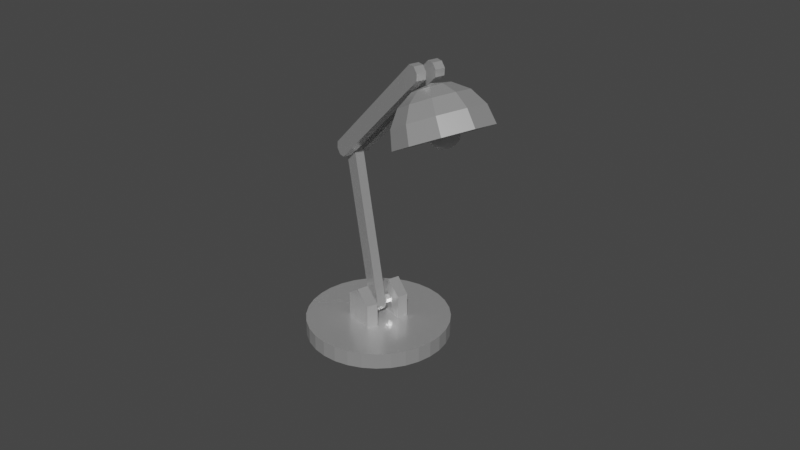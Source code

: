 # Source: desk_lamp_0.blend  (saved by Blender 3.6.13; exported with 4.5.12 LTS)
import bpy
from mathutils import Matrix  # noqa: F401  (used for matrix-valued properties, if any)

bpy.ops.wm.read_factory_settings(use_empty=True)
scene = bpy.context.scene
scene.name = 'Scene'

# ---- collections
col_lamp = bpy.data.collections.new('Lamp'); scene.collection.children.link(col_lamp)

# ---- materials (node trees are filled in below, after node groups)
mat_material_003 = bpy.data.materials.new('Material.003')
mat_material_003.use_transparent_shadow = False
mat_material_004 = bpy.data.materials.new('Material.004')
mat_material_004.use_transparent_shadow = False

# ---- material node trees
mat_material_003.use_nodes = True; mat_material_003.node_tree.nodes.clear()
_N = mat_material_003.node_tree.nodes; _L = mat_material_003.node_tree.links
n0 = _N.new('ShaderNodeBsdfPrincipled'); n0.name = 'Principled BSDF'; n0.location = (10, 300)
n0.distribution = 'GGX'
n0.subsurface_method = 'RANDOM_WALK_SKIN'
n0.inputs[3].default_value = 1.45
n0.inputs[27].default_value = (0.0, 0.0, 0.0, 1.0)
n1 = _N.new('ShaderNodeOutputMaterial'); n1.name = 'Material Output'; n1.location = (300, 300)
_L.new(n0.outputs[0], n1.inputs[0])
n1.is_active_output = True
mat_material_004.use_nodes = True; mat_material_004.node_tree.nodes.clear()
_N = mat_material_004.node_tree.nodes; _L = mat_material_004.node_tree.links
n0 = _N.new('ShaderNodeBsdfPrincipled'); n0.name = 'Principled BSDF'; n0.location = (10, 300)
n0.distribution = 'GGX'
n0.subsurface_method = 'RANDOM_WALK_SKIN'
n0.inputs[1].default_value = 0.7262
n0.inputs[2].default_value = 0.244
n0.inputs[3].default_value = 1.45
n0.inputs[27].default_value = (0.0, 0.0, 0.0, 1.0)
n0.inputs[28].default_value = 1.0
n1 = _N.new('ShaderNodeOutputMaterial'); n1.name = 'Material Output'; n1.location = (300, 300)
_L.new(n0.outputs[0], n1.inputs[0])
n1.is_active_output = True

# ---- world
world_world = bpy.data.worlds.new('World'); scene.world = world_world
world_world.use_nodes = True; world_world.node_tree.nodes.clear()
_N = world_world.node_tree.nodes; _L = world_world.node_tree.links
n0 = _N.new('ShaderNodeOutputWorld'); n0.name = 'World Output'; n0.location = (300, 300)
n1 = _N.new('ShaderNodeBackground'); n1.name = 'Background'; n1.location = (10, 300)
n1.inputs[0].default_value = (0.05088, 0.05088, 0.05088, 1.0)
_L.new(n1.outputs[0], n0.inputs[0])
n0.is_active_output = True
world_world.color = (0.05088, 0.05088, 0.05088)
world_world.use_sun_shadow = False
world_world.sun_shadow_jitter_overblur = 0.0

# ---- meshes
me_surfsphere = bpy.data.meshes.new('SurfSphere')
me_surfsphere.from_pydata([(-0.001251, 0.2347, -0.2154), (-0.001251, 0.2347, -0.2154), (-0.001251, 0.2347, -0.2154), (-0.001251, 0.2347, -0.2154), (-0.001251, 0.2347, -0.2154), (-0.001251, 0.2347, -0.2154), (-0.001251, 0.2347, -0.2154), (-0.001251, 0.2347, -0.2154), (-0.00459, 0.2347, -0.2145), (-0.003612, 0.2324, -0.2145), (-0.001251, 0.2314, -0.2145), (0.001109, 0.2324, -0.2145), (0.002087, 0.2347, -0.2145), (0.001109, 0.2371, -0.2145), (-0.001251, 0.2381, -0.2145), (-0.003612, 0.2371, -0.2145), (-0.008173, 0.2347, -0.2119), (-0.006146, 0.2298, -0.2119), (-0.001251, 0.2278, -0.2119), (0.003643, 0.2298, -0.2119), (0.005671, 0.2347, -0.2119), (0.003643, 0.2396, -0.2119), (-0.001251, 0.2416, -0.2119), (-0.006146, 0.2396, -0.2119), (-0.01132, 0.2347, -0.2078), (-0.008373, 0.2276, -0.2078), (-0.001251, 0.2246, -0.2078), (0.005871, 0.2276, -0.2078), (0.008821, 0.2347, -0.2078), (0.005871, 0.2418, -0.2078), (-0.001251, 0.2448, -0.2078), (-0.008373, 0.2418, -0.2078), (-0.01348, 0.2347, -0.2029), (-0.009898, 0.2261, -0.2029), (-0.001251, 0.2225, -0.2029), (0.007395, 0.2261, -0.2029), (0.01098, 0.2347, -0.2029), (0.007395, 0.2434, -0.2029), (-0.001251, 0.2469, -0.2029), (-0.009898, 0.2434, -0.2029), (-0.01582, 0.2347, -0.1966), (-0.01155, 0.2244, -0.1966), (-0.001251, 0.2201, -0.1966), (0.009051, 0.2244, -0.1966), (0.01332, 0.2347, -0.1966), (0.009051, 0.245, -0.1966), (-0.001251, 0.2493, -0.1966), (-0.01155, 0.245, -0.1966), (-0.01703, 0.2347, -0.1886), (-0.01241, 0.2236, -0.1886), (-0.001251, 0.2189, -0.1886), (0.009905, 0.2236, -0.1886), (0.01453, 0.2347, -0.1886), (0.009905, 0.2459, -0.1886), (-0.001251, 0.2505, -0.1886), (-0.01241, 0.2459, -0.1886), (-0.01462, 0.2347, -0.1817), (-0.0107, 0.2253, -0.1817), (-0.001251, 0.2213, -0.1817), (0.008202, 0.2253, -0.1817), (0.01212, 0.2347, -0.1817), (0.008202, 0.2442, -0.1817), (-0.001251, 0.2481, -0.1817), (-0.0107, 0.2442, -0.1817), (-0.008885, 0.2347, -0.1774), (-0.006649, 0.2293, -0.1774), (-0.001251, 0.2271, -0.1774), (0.004146, 0.2293, -0.1774), (0.006382, 0.2347, -0.1774), (0.004146, 0.2401, -0.1774), (-0.001251, 0.2423, -0.1774), (-0.006649, 0.2401, -0.1774), (-0.001251, 0.2347, -0.1761), (-0.001251, 0.2347, -0.1761), (-0.001251, 0.2347, -0.1761), (-0.001251, 0.2347, -0.1761), (-0.001251, 0.2347, -0.1761), (-0.001251, 0.2347, -0.1761), (-0.001251, 0.2347, -0.1761), (-0.001251, 0.2347, -0.1761), (-0.0002499, -0.07179, -0.03716), (-0.0002499, -0.0635, -0.05317), (0.01556, -0.07041, -0.03644), (0.01556, -0.06212, -0.05245), (0.03076, -0.06632, -0.03432), (0.03076, -0.05802, -0.05033), (0.04477, -0.05967, -0.03088), (0.04477, -0.05138, -0.04689), (0.05705, -0.05072, -0.02624), (0.05705, -0.04243, -0.04226), (0.06712, -0.03981, -0.0206), (0.06712, -0.03152, -0.03661), (0.07461, -0.02737, -0.01416), (0.07461, -0.01908, -0.03017), (0.07922, -0.01387, -0.007169), (0.07922, -0.005583, -0.02318), (0.08078, 0.0001653, 9.881e-05), (0.08078, 0.008456, -0.01591), (0.07922, 0.0142, 0.007367), (0.07922, 0.02249, -0.008646), (0.07461, 0.0277, 0.01436), (0.07461, 0.03599, -0.001658), (0.06712, 0.04014, 0.0208), (0.06712, 0.04843, 0.004783), (0.05705, 0.05105, 0.02644), (0.05705, 0.05934, 0.01043), (0.04477, 0.06, 0.03107), (0.04477, 0.06829, 0.01506), (0.03076, 0.06665, 0.03452), (0.03076, 0.07494, 0.0185), (0.01556, 0.07074, 0.03664), (0.01556, 0.07903, 0.02062), (-0.0002499, 0.07212, 0.03735), (-0.0002499, 0.08041, 0.02134), (-0.01606, 0.07074, 0.03664), (-0.01606, 0.07903, 0.02062), (-0.03126, 0.06665, 0.03452), (-0.03126, 0.07494, 0.0185), (-0.04527, 0.06, 0.03107), (-0.04527, 0.06829, 0.01506), (-0.05755, 0.05105, 0.02644), (-0.05755, 0.05934, 0.01043), (-0.06762, 0.04014, 0.0208), (-0.06762, 0.04843, 0.004783), (-0.07511, 0.0277, 0.01436), (-0.07511, 0.03599, -0.001658), (-0.07972, 0.0142, 0.007367), (-0.07972, 0.02249, -0.008646), (-0.08128, 0.0001653, 9.881e-05), (-0.08128, 0.008456, -0.01591), (-0.07972, -0.01387, -0.007169), (-0.07972, -0.005583, -0.02318), (-0.07511, -0.02737, -0.01416), (-0.07511, -0.01908, -0.03017), (-0.06762, -0.03981, -0.0206), (-0.06762, -0.03152, -0.03661), (-0.05755, -0.05072, -0.02624), (-0.05755, -0.04243, -0.04226), (-0.04527, -0.05967, -0.03088), (-0.04527, -0.05138, -0.04689), (-0.03126, -0.06632, -0.03432), (-0.03126, -0.05802, -0.05033), (-0.01606, -0.07041, -0.03644), (-0.01606, -0.06212, -0.05245), (0.05366, -0.03855, -0.04025), (0.06026, -0.02392, -0.03268), (0.06433, -0.008052, -0.02446), (0.0657, 0.008456, -0.01591), (0.06433, 0.02496, -0.007368), (0.06026, 0.04084, 0.0008497), (0.05366, 0.05546, 0.008423), (0.03734, -0.04378, -0.04296), (0.04223, -0.02752, -0.03454), (0.02564, -0.008051, -0.02446), (0.02622, 0.008456, -0.01591), (0.02564, 0.02496, -0.007368), (0.04223, 0.04443, 0.002713), (0.03734, 0.06069, 0.01113), (0.01905, -0.047, -0.04462), (0.02165, -0.02974, -0.03569), (0.01312, -0.009068, -0.02499), (0.01343, 0.008456, -0.01591), (0.01312, 0.02598, -0.006842), (0.02165, 0.04665, 0.00386), (0.01905, 0.06391, 0.01279), (-0.0002499, -0.04808, -0.04518), (-0.0002499, -0.03049, -0.03608), (-0.0002499, -0.0114, -0.02619), (-0.0002499, 0.008456, -0.01591), (-0.0002499, 0.02831, -0.005636), (-0.0002499, 0.0474, 0.004248), (-0.0002499, 0.06499, 0.01336), (-0.01955, -0.047, -0.04462), (-0.02215, -0.02974, -0.03569), (-0.01362, -0.009068, -0.02499), (-0.01393, 0.008456, -0.01591), (-0.01362, 0.02598, -0.006842), (-0.02215, 0.04665, 0.00386), (-0.01955, 0.06391, 0.01279), (-0.03784, -0.04378, -0.04296), (-0.04273, -0.02752, -0.03454), (-0.02614, -0.008051, -0.02446), (-0.02672, 0.008456, -0.01591), (-0.02614, 0.02496, -0.007368), (-0.04273, 0.04443, 0.002713), (-0.03784, 0.06069, 0.01113), (-0.05415, -0.03855, -0.04025), (-0.06076, -0.02392, -0.03268), (-0.06483, -0.008052, -0.02446), (-0.0662, 0.008456, -0.01591), (-0.06483, 0.02496, -0.007368), (-0.06076, 0.04084, 0.0008497), (-0.05415, 0.05546, 0.008423), (0.0753, -0.0004435, -0.0002164), (0.06832, -0.01493, -0.007719), (0.05856, -0.02871, -0.01485), (0.04638, -0.04125, -0.02134), (0.03227, -0.05206, -0.02694), (0.01675, -0.06073, -0.03143), (0.0004357, -0.06692, -0.03463), (0.06792, 0.01349, 0.007), (0.05844, -0.001071, -0.0005412), (0.04653, -0.01543, -0.007977), (0.03264, -0.02904, -0.01502), (0.01732, -0.04137, -0.02141), (0.001142, -0.05195, -0.02688), (-0.01526, -0.06037, -0.03124), (0.05755, 0.02725, 0.01412), (0.04565, 0.01342, 0.006962), (0.03187, -0.0008215, -0.0004121), (0.01675, -0.01493, -0.007716), (0.0008613, -0.02836, -0.01467), (-0.01518, -0.04059, -0.021), (-0.03075, -0.05117, -0.02648), (0.04477, 0.04014, 0.0208), (0.03076, 0.0277, 0.01436), (0.01556, 0.0142, 0.007367), (-0.0002499, 0.0001653, 9.883e-05), (-0.01606, -0.01387, -0.007169), (-0.03126, -0.02737, -0.01416), (-0.04527, -0.03981, -0.0206), (0.03025, 0.0515, 0.02667), (0.01468, 0.04092, 0.0212), (-0.001361, 0.02869, 0.01487), (-0.01725, 0.01526, 0.007914), (-0.03237, 0.001152, 0.0006097), (-0.04615, -0.01309, -0.006765), (-0.05805, -0.02692, -0.01393), (0.01476, 0.06071, 0.03144), (-0.001642, 0.05228, 0.02708), (-0.01782, 0.0417, 0.0216), (-0.03314, 0.02937, 0.01522), (-0.04703, 0.01576, 0.008175), (-0.05894, 0.001402, 0.0007389), (-0.06842, -0.01316, -0.006802), (-0.0009355, 0.06725, 0.03483), (-0.01725, 0.06106, 0.03162), (-0.03277, 0.05239, 0.02714), (-0.04688, 0.04158, 0.02154), (-0.05906, 0.02904, 0.01505), (-0.06882, 0.01526, 0.007916), (-0.0758, 0.0007741, 0.000414), (0.01312, 0.003464, -0.04919), (0.02564, 0.00448, -0.04866), (-0.02614, 0.00448, -0.04866), (-0.01362, 0.003464, -0.04919), (0.02622, 0.02713, -0.05198), (0.01343, 0.02713, -0.05198), (-0.01393, 0.02713, -0.05198), (-0.02672, 0.02713, -0.05198), (0.02564, 0.03749, -0.03157), (0.01312, 0.03851, -0.03105), (-0.01362, 0.03851, -0.03105), (-0.02614, 0.03749, -0.03157), (0.0109, 0.003363, -0.02749), (0.01116, 0.01211, -0.02297), (-0.0114, 0.003363, -0.02749), (-0.01165, 0.01211, -0.02297), (0.0109, 0.02085, -0.01844), (-0.0114, 0.02085, -0.01844), (0.0109, 0.009616, -0.03957), (0.01116, 0.02142, -0.04096), (-0.0114, 0.009616, -0.03957), (-0.01165, 0.02142, -0.04096), (0.0109, 0.0271, -0.03052), (-0.0114, 0.0271, -0.03052), (0.01094, 0.01093, -0.031), (0.01107, 0.01386, -0.02635), (-0.01144, 0.01093, -0.031), (-0.01157, 0.01386, -0.02635), (0.01094, 0.01935, -0.02665), (-0.01144, 0.01935, -0.02665), (0.01094, 0.01298, -0.03496), (0.01107, 0.01856, -0.03543), (-0.01144, 0.01298, -0.03496), (-0.01157, 0.01856, -0.03543), (0.01094, 0.02139, -0.0306), (-0.01144, 0.02139, -0.0306), (-0.006475, 0.04901, -0.2115), (0.003972, 0.04901, -0.2115), (-0.006475, 0.006785, -0.02969), (0.003972, 0.006785, -0.02969), (-0.006475, 0.01072, -0.02337), (0.003972, 0.01072, -0.02337), (-0.006475, 0.01798, -0.02168), (0.003972, 0.01798, -0.02168), (-0.006475, 0.0243, -0.02562), (0.003972, 0.0243, -0.02562), (-0.006475, 0.06652, -0.2074), (0.003972, 0.06652, -0.2074), (-0.006475, 0.06258, -0.2138), (0.003972, 0.06258, -0.2138), (-0.006475, 0.05533, -0.2154), (0.003972, 0.05533, -0.2154), (-0.01696, 0.2314, -0.2609), (-0.006515, 0.2314, -0.2609), (-0.01696, 0.05113, -0.2125), (-0.006515, 0.05113, -0.2125), (-0.01696, 0.04741, -0.206), (-0.006515, 0.04741, -0.206), (-0.01696, 0.04934, -0.1988), (-0.006515, 0.04934, -0.1988), (-0.01696, 0.05579, -0.1951), (-0.006515, 0.05579, -0.1951), (-0.01696, 0.2361, -0.2435), (-0.006515, 0.2361, -0.2435), (-0.01696, 0.2398, -0.25), (-0.006515, 0.2398, -0.25), (-0.01696, 0.2379, -0.2572), (-0.006515, 0.2379, -0.2572), (-0.001251, 0.1974, -0.2236), (0.01054, 0.2181, -0.2352), (0.02053, 0.2044, -0.2237), (0.02721, 0.1954, -0.2066), (0.02956, 0.1924, -0.1865), (0.01783, 0.2281, -0.2353), (0.034, 0.223, -0.2239), (0.0448, 0.2197, -0.2068), (0.0486, 0.2187, -0.1868), (0.01783, 0.2405, -0.2354), (0.034, 0.2459, -0.2241), (0.0448, 0.2496, -0.2072), (0.0486, 0.251, -0.1871), (0.01054, 0.2505, -0.2356), (0.02053, 0.2644, -0.2244), (0.02721, 0.2738, -0.2075), (0.02956, 0.2773, -0.1874), (-0.001251, 0.2544, -0.2356), (-0.001251, 0.2715, -0.2244), (-0.001251, 0.283, -0.2076), (-0.001251, 0.2873, -0.1876), (-0.01304, 0.2505, -0.2356), (-0.02304, 0.2644, -0.2244), (-0.02972, 0.2738, -0.2075), (-0.03206, 0.2773, -0.1874), (-0.02033, 0.2405, -0.2354), (-0.0365, 0.2459, -0.2241), (-0.04731, 0.2496, -0.2072), (-0.0511, 0.251, -0.1871), (-0.02033, 0.2281, -0.2353), (-0.0365, 0.223, -0.2239), (-0.04731, 0.2197, -0.2068), (-0.0511, 0.2187, -0.1868), (-0.001251, 0.2343, -0.2394), (-0.01304, 0.2181, -0.2352), (-0.02304, 0.2044, -0.2237), (-0.02972, 0.1954, -0.2066), (-0.03206, 0.1924, -0.1865), (-0.001251, 0.2142, -0.2351), (-0.001251, 0.1862, -0.2065), (-0.001251, 0.1824, -0.1864), (0.009253, 0.2199, -0.2329), (0.01816, 0.2077, -0.2226), (0.02411, 0.1997, -0.2074), (0.0262, 0.197, -0.1895), (-0.001251, 0.2014, -0.2225), (0.01574, 0.2288, -0.233), (0.03015, 0.2242, -0.2228), (0.03978, 0.2213, -0.2076), (0.04316, 0.2204, -0.1897), (0.01574, 0.2398, -0.2331), (0.03015, 0.2446, -0.223), (0.03978, 0.2479, -0.2079), (0.04316, 0.2492, -0.1901), (0.009253, 0.2488, -0.2332), (0.01816, 0.2612, -0.2232), (0.02411, 0.2695, -0.2082), (0.0262, 0.2726, -0.1903), (-0.001251, 0.2522, -0.2332), (-0.001251, 0.2675, -0.2233), (-0.001251, 0.2778, -0.2083), (-0.001251, 0.2815, -0.1904), (-0.01176, 0.2488, -0.2332), (-0.02066, 0.2612, -0.2232), (-0.02661, 0.2695, -0.2082), (-0.0287, 0.2726, -0.1903), (-0.01825, 0.2398, -0.2331), (-0.03266, 0.2446, -0.223), (-0.04228, 0.2479, -0.2079), (-0.04566, 0.2492, -0.1901), (-0.01825, 0.2288, -0.233), (-0.03266, 0.2242, -0.2228), (-0.04228, 0.2213, -0.2076), (-0.04566, 0.2204, -0.1897), (-0.001251, 0.2343, -0.2366), (-0.01176, 0.2199, -0.2329), (-0.02066, 0.2077, -0.2226), (-0.02661, 0.1997, -0.2074), (-0.0287, 0.197, -0.1895), (-0.001251, 0.1915, -0.2073), (-0.001251, 0.1881, -0.1894), (-0.001251, 0.2165, -0.2328), (0.00408, 0.2314, -0.2609), (0.01453, 0.2314, -0.2609), (0.00408, 0.05113, -0.2125), (0.01453, 0.05113, -0.2125), (0.00408, 0.04741, -0.206), (0.01453, 0.04741, -0.206), (0.00408, 0.04934, -0.1988), (0.01453, 0.04934, -0.1988), (0.00408, 0.05579, -0.1951), (0.01453, 0.05579, -0.1951), (0.00408, 0.2361, -0.2435), (0.01453, 0.2361, -0.2435), (0.00408, 0.2398, -0.25), (0.01453, 0.2398, -0.25), (0.00408, 0.2379, -0.2572), (0.01453, 0.2379, -0.2572)], [], [(0, 8, 15, 7), (1, 9, 8, 0), (2, 10, 9, 1), (3, 11, 10, 2), (4, 12, 11, 3), (5, 13, 12, 4), (6, 14, 13, 5), (7, 15, 14, 6), (8, 16, 23, 15), (9, 17, 16, 8), (10, 18, 17, 9), (11, 19, 18, 10), (12, 20, 19, 11), (13, 21, 20, 12), (14, 22, 21, 13), (15, 23, 22, 14), (16, 24, 31, 23), (17, 25, 24, 16), (18, 26, 25, 17), (19, 27, 26, 18), (20, 28, 27, 19), (21, 29, 28, 20), (22, 30, 29, 21), (23, 31, 30, 22), (24, 32, 39, 31), (25, 33, 32, 24), (26, 34, 33, 25), (27, 35, 34, 26), (28, 36, 35, 27), (29, 37, 36, 28), (30, 38, 37, 29), (31, 39, 38, 30), (32, 40, 47, 39), (33, 41, 40, 32), (34, 42, 41, 33), (35, 43, 42, 34), (36, 44, 43, 35), (37, 45, 44, 36), (38, 46, 45, 37), (39, 47, 46, 38), (40, 48, 55, 47), (41, 49, 48, 40), (42, 50, 49, 41), (43, 51, 50, 42), (44, 52, 51, 43), (45, 53, 52, 44), (46, 54, 53, 45), (47, 55, 54, 46), (48, 56, 63, 55), (49, 57, 56, 48), (50, 58, 57, 49), (51, 59, 58, 50), (52, 60, 59, 51), (53, 61, 60, 52), (54, 62, 61, 53), (55, 63, 62, 54), (56, 64, 71, 63), (57, 65, 64, 56), (58, 66, 65, 57), (59, 67, 66, 58), (60, 68, 67, 59), (61, 69, 68, 60), (62, 70, 69, 61), (63, 71, 70, 62), (64, 72, 79, 71), (65, 73, 72, 64), (66, 74, 73, 65), (67, 75, 74, 66), (68, 76, 75, 67), (69, 77, 76, 68), (70, 78, 77, 69), (71, 79, 78, 70), (80, 81, 83, 82), (82, 83, 85, 84), (84, 85, 87, 86), (86, 87, 89, 88), (88, 89, 91, 90), (90, 91, 93, 92), (92, 93, 95, 94), (94, 95, 97, 96), (96, 97, 99, 98), (98, 99, 101, 100), (100, 101, 103, 102), (102, 103, 105, 104), (104, 105, 107, 106), (106, 107, 109, 108), (108, 109, 111, 110), (110, 111, 113, 112), (112, 113, 115, 114), (114, 115, 117, 116), (116, 117, 119, 118), (118, 119, 121, 120), (120, 121, 123, 122), (122, 123, 125, 124), (124, 125, 127, 126), (126, 127, 129, 128), (128, 129, 131, 130), (130, 131, 133, 132), (132, 133, 135, 134), (134, 135, 137, 136), (136, 137, 139, 138), (138, 139, 141, 140), (140, 141, 143, 142), (142, 143, 81, 80), (96, 98, 193, 94), (89, 87, 144, 91), (87, 85, 151, 144), (85, 83, 158, 151), (83, 81, 165, 158), (81, 143, 172, 165), (143, 141, 179, 172), (141, 139, 186, 179), (139, 137, 135, 186), (91, 144, 145, 93), (144, 151, 152, 145), (151, 158, 159, 152), (158, 165, 166, 159), (165, 172, 173, 166), (172, 179, 180, 173), (179, 186, 187, 180), (186, 135, 133, 187), (93, 145, 146, 95), (145, 152, 153, 146), (152, 159, 160, 153), (159, 166, 167, 160), (166, 173, 174, 167), (173, 180, 181, 174), (180, 187, 188, 181), (187, 133, 131, 188), (95, 146, 147, 97), (146, 153, 154, 147), (154, 153, 243, 246), (160, 167, 168, 161), (167, 174, 175, 168), (181, 188, 189, 182), (188, 131, 129, 189), (97, 147, 148, 99), (147, 154, 155, 148), (162, 251, 264, 258), (161, 168, 169, 162), (168, 175, 176, 169), (182, 183, 253, 249), (182, 189, 190, 183), (189, 129, 127, 190), (99, 148, 149, 101), (148, 155, 156, 149), (155, 162, 163, 156), (162, 169, 170, 163), (169, 176, 177, 170), (176, 183, 184, 177), (183, 190, 191, 184), (190, 127, 125, 191), (101, 149, 150, 103), (149, 156, 157, 150), (156, 163, 164, 157), (163, 170, 171, 164), (170, 177, 178, 171), (177, 184, 185, 178), (184, 191, 192, 185), (191, 125, 123, 192), (103, 150, 107, 105), (150, 157, 109, 107), (157, 164, 111, 109), (164, 171, 113, 111), (171, 178, 115, 113), (178, 185, 117, 115), (185, 192, 119, 117), (192, 123, 121, 119), (98, 100, 200, 193), (100, 102, 207, 200), (102, 104, 214, 207), (104, 106, 221, 214), (106, 108, 228, 221), (108, 110, 235, 228), (110, 112, 114, 235), (94, 193, 194, 92), (193, 200, 201, 194), (200, 207, 208, 201), (207, 214, 215, 208), (214, 221, 222, 215), (221, 228, 229, 222), (228, 235, 236, 229), (235, 114, 116, 236), (92, 194, 195, 90), (194, 201, 202, 195), (201, 208, 209, 202), (208, 215, 216, 209), (215, 222, 223, 216), (222, 229, 230, 223), (229, 236, 237, 230), (236, 116, 118, 237), (90, 195, 196, 88), (195, 202, 203, 196), (202, 209, 210, 203), (209, 216, 217, 210), (216, 223, 224, 217), (223, 230, 231, 224), (230, 237, 238, 231), (237, 118, 120, 238), (88, 196, 197, 86), (196, 203, 204, 197), (203, 210, 211, 204), (210, 217, 218, 211), (217, 224, 225, 218), (224, 231, 232, 225), (231, 238, 239, 232), (238, 120, 122, 239), (86, 197, 198, 84), (197, 204, 205, 198), (204, 211, 212, 205), (211, 218, 219, 212), (218, 225, 226, 219), (225, 232, 233, 226), (232, 239, 240, 233), (239, 122, 124, 240), (84, 198, 199, 82), (198, 205, 206, 199), (205, 212, 213, 206), (212, 219, 220, 213), (219, 226, 227, 220), (226, 233, 234, 227), (233, 240, 241, 234), (240, 124, 126, 241), (82, 199, 142, 80), (199, 206, 140, 142), (206, 213, 138, 140), (213, 220, 136, 138), (220, 227, 134, 136), (227, 234, 132, 134), (234, 241, 130, 132), (241, 126, 128, 130), (243, 242, 247, 246), (245, 244, 249, 248), (246, 247, 251, 250), (248, 249, 253, 252), (183, 176, 252, 253), (174, 181, 244, 245), (162, 155, 250, 251), (181, 182, 249, 244), (155, 154, 246, 250), (153, 160, 242, 243), (252, 176, 259, 265), (260, 254, 266, 272), (261, 260, 272, 273), (245, 248, 263, 262), (160, 161, 255, 254), (251, 247, 261, 264), (175, 174, 256, 257), (247, 242, 260, 261), (161, 162, 258, 255), (174, 245, 262, 256), (176, 175, 257, 259), (242, 160, 254, 260), (248, 252, 265, 263), (268, 274, 272, 266), (274, 275, 273, 272), (257, 256, 268, 269), (256, 262, 274, 268), (262, 263, 275, 274), (255, 258, 270, 267), (258, 264, 276, 270), (264, 261, 273, 276), (259, 257, 269, 271), (265, 259, 271, 277), (254, 255, 267, 266), (263, 265, 277, 275), (275, 277, 276, 273), (277, 271, 270, 276), (271, 269, 267, 270), (269, 268, 266, 267), (278, 279, 281, 280), (280, 281, 283, 282), (282, 283, 285, 284), (284, 285, 287, 286), (286, 287, 289, 288), (288, 289, 291, 290), (281, 279, 293, 291, 289, 287, 285, 283), (290, 291, 293, 292), (292, 293, 279, 278), (278, 280, 282, 284, 286, 288, 290, 292), (294, 295, 297, 296), (296, 297, 299, 298), (298, 299, 301, 300), (300, 301, 303, 302), (302, 303, 305, 304), (304, 305, 307, 306), (297, 295, 309, 307, 305, 303, 301, 299), (306, 307, 309, 308), (308, 309, 295, 294), (294, 296, 298, 300, 302, 304, 306, 308), (349, 313, 312, 310), (348, 311, 343), (350, 314, 313, 349), (310, 312, 311, 348), (313, 317, 316, 312), (311, 315, 343), (314, 318, 317, 313), (312, 316, 315, 311), (318, 322, 321, 317), (316, 320, 319, 315), (317, 321, 320, 316), (315, 319, 343), (320, 324, 323, 319), (321, 325, 324, 320), (319, 323, 343), (322, 326, 325, 321), (325, 329, 328, 324), (323, 327, 343), (326, 330, 329, 325), (324, 328, 327, 323), (327, 331, 343), (330, 334, 333, 329), (328, 332, 331, 327), (329, 333, 332, 328), (334, 338, 337, 333), (332, 336, 335, 331), (333, 337, 336, 332), (331, 335, 343), (337, 341, 340, 336), (335, 339, 343), (338, 342, 341, 337), (336, 340, 339, 335), (341, 346, 345, 340), (339, 344, 343), (342, 347, 346, 341), (340, 345, 344, 339), (347, 350, 349, 346), (345, 310, 348, 344), (346, 349, 310, 345), (344, 348, 343), (389, 355, 352, 353), (391, 384, 351), (390, 389, 353, 354), (355, 391, 351, 352), (353, 352, 357, 358), (351, 384, 356), (354, 353, 358, 359), (352, 351, 356, 357), (359, 358, 362, 363), (357, 356, 360, 361), (358, 357, 361, 362), (356, 384, 360), (361, 360, 364, 365), (362, 361, 365, 366), (360, 384, 364), (363, 362, 366, 367), (366, 365, 369, 370), (364, 384, 368), (367, 366, 370, 371), (365, 364, 368, 369), (368, 384, 372), (371, 370, 374, 375), (369, 368, 372, 373), (370, 369, 373, 374), (375, 374, 378, 379), (373, 372, 376, 377), (374, 373, 377, 378), (372, 384, 376), (378, 377, 381, 382), (376, 384, 380), (379, 378, 382, 383), (377, 376, 380, 381), (382, 381, 386, 387), (380, 384, 385), (383, 382, 387, 388), (381, 380, 385, 386), (388, 387, 389, 390), (386, 385, 391, 355), (387, 386, 355, 389), (385, 384, 391), (326, 322, 363, 367), (347, 342, 383, 388), (318, 314, 354, 359), (322, 318, 359, 363), (350, 347, 388, 390), (330, 326, 367, 371), (314, 350, 390, 354), (338, 334, 375, 379), (342, 338, 379, 383), (334, 330, 371, 375), (392, 393, 395, 394), (394, 395, 397, 396), (396, 397, 399, 398), (398, 399, 401, 400), (400, 401, 403, 402), (402, 403, 405, 404), (395, 393, 407, 405, 403, 401, 399, 397), (404, 405, 407, 406), (406, 407, 393, 392), (392, 394, 396, 398, 400, 402, 404, 406)])
me_surfsphere.polygons.foreach_set('use_smooth', [1, 1, 1, 1, 1, 1, 1, 1, 1, 1, 1, 1, 1, 1, 1, 1, 1, 1, 1, 1, 1, 1, 1, 1, 1, 1, 1, 1, 1, 1, 1, 1, 1, 1, 1, 1, 1, 1, 1, 1, 1, 1, 1, 1, 1, 1, 1, 1, 1, 1, 1, 1, 1, 1, 1, 1, 1, 1, 1, 1, 1, 1, 1, 1, 1, 1, 1, 1, 1, 1, 1, 1, 0, 0, 0, 0, 0, 0, 0, 0, 0, 0, 0, 0, 0, 0, 0, 0, 0, 0, 0, 0, 0, 0, 0, 0, 0, 0, 0, 0, 0, 0, 0, 0, 0, 0, 0, 0, 0, 0, 0, 0, 0, 0, 0, 0, 0, 0, 0, 0, 0, 0, 0, 0, 0, 0, 0, 0, 0, 0, 0, 0, 0, 0, 0, 0, 0, 0, 0, 0, 0, 0, 0, 0, 0, 0, 0, 0, 0, 0, 0, 0, 0, 0, 0, 0, 0, 0, 0, 0, 0, 0, 0, 0, 0, 0, 0, 0, 0, 0, 0, 0, 0, 0, 0, 0, 0, 0, 0, 0, 0, 0, 0, 0, 0, 0, 0, 0, 0, 0, 0, 0, 0, 0, 0, 0, 0, 0, 0, 0, 0, 0, 0, 0, 0, 0, 0, 0, 0, 0, 0, 0, 0, 0, 0, 0, 0, 0, 0, 0, 0, 0, 0, 0, 0, 0, 0, 0, 0, 0, 0, 0, 0, 0, 0, 0, 0, 0, 0, 0, 0, 0, 0, 0, 0, 0, 0, 0, 0, 0, 0, 0, 0, 0, 0, 0, 0, 0, 0, 0, 0, 0, 0, 0, 0, 0, 0, 0, 0, 0, 0, 0, 0, 0, 0, 0, 0, 0, 0, 0, 0, 0, 0, 0, 0, 0, 0, 0, 0, 0, 0, 0, 0, 0, 0, 0, 0, 0, 0, 0, 0, 0, 0, 0, 0, 0, 0, 0, 0, 0, 0, 0, 0, 0, 0, 0, 0, 0, 0, 0, 0, 0, 0, 0, 0, 0, 0, 0, 0, 0, 0, 0, 0, 0, 0, 0, 0, 0, 0, 0, 0, 0, 0, 0, 0, 0, 0, 0, 0, 0, 0, 0, 0, 0, 0, 0, 0, 0, 0, 0, 0, 0, 0, 0, 0, 0, 0, 0, 0, 0, 0, 0, 0, 0, 0, 0, 0, 0, 0, 0, 0, 0, 0, 0, 0, 0, 0, 0, 0, 0])
me_surfsphere.polygons.foreach_set('material_index', [0, 0, 0, 0, 0, 0, 0, 0, 0, 0, 0, 0, 0, 0, 0, 0, 0, 0, 0, 0, 0, 0, 0, 0, 0, 0, 0, 0, 0, 0, 0, 0, 0, 0, 0, 0, 0, 0, 0, 0, 0, 0, 0, 0, 0, 0, 0, 0, 0, 0, 0, 0, 0, 0, 0, 0, 0, 0, 0, 0, 0, 0, 0, 0, 0, 0, 0, 0, 0, 0, 0, 0, 1, 1, 1, 1, 1, 1, 1, 1, 1, 1, 1, 1, 1, 1, 1, 1, 1, 1, 1, 1, 1, 1, 1, 1, 1, 1, 1, 1, 1, 1, 1, 1, 1, 1, 1, 1, 1, 1, 1, 1, 1, 1, 1, 1, 1, 1, 1, 1, 1, 1, 1, 1, 1, 1, 1, 1, 1, 1, 1, 1, 1, 1, 1, 1, 1, 1, 1, 1, 1, 1, 1, 1, 1, 1, 1, 1, 1, 1, 1, 1, 1, 1, 1, 1, 1, 1, 1, 1, 1, 1, 1, 1, 1, 1, 1, 1, 1, 1, 1, 1, 1, 1, 1, 1, 1, 1, 1, 1, 1, 1, 1, 1, 1, 1, 1, 1, 1, 1, 1, 1, 1, 1, 1, 1, 1, 1, 1, 1, 1, 1, 1, 1, 1, 1, 1, 1, 1, 1, 1, 1, 1, 1, 1, 1, 1, 1, 1, 1, 1, 1, 1, 1, 1, 1, 1, 1, 1, 1, 1, 1, 1, 1, 1, 1, 1, 1, 1, 1, 1, 1, 1, 1, 1, 1, 1, 1, 1, 1, 1, 1, 1, 1, 1, 1, 1, 1, 1, 1, 1, 1, 1, 1, 1, 1, 1, 1, 1, 1, 1, 1, 1, 1, 1, 1, 1, 1, 1, 1, 1, 1, 1, 1, 1, 1, 1, 1, 1, 1, 1, 1, 1, 1, 1, 1, 1, 1, 1, 1, 1, 1, 1, 1, 1, 1, 1, 1, 1, 1, 1, 1, 1, 1, 1, 1, 1, 1, 1, 1, 1, 1, 1, 1, 1, 1, 1, 1, 1, 1, 1, 1, 1, 1, 1, 1, 1, 1, 1, 1, 1, 1, 1, 1, 1, 1, 1, 1, 1, 1, 1, 1, 1, 1, 1, 1, 1, 1, 1, 1, 1, 1, 1, 1, 1, 1, 1, 1, 1, 1, 1, 1, 1, 1, 1, 1, 1, 1, 1, 1, 1, 1, 1, 1, 1, 1, 1, 1, 1, 1])
_uv = me_surfsphere.uv_layers.new(name='UVMap')
_uv.uv.foreach_set('vector', [0.0, 1.0, 0.1111, 1.0, 0.1111, 0.875, 0.0, 0.875, 0.0, 0.125, 0.1111, 0.125, 0.1111, 0.0, 0.0, 0.0, 0.0, 0.25, 0.1111, 0.25, 0.1111, 0.125, 0.0, 0.125, 0.0, 0.375, 0.1111, 0.375, 0.1111, 0.25, 0.0, 0.25, 0.0, 0.5, 0.1111, 0.5, 0.1111, 0.375, 0.0, 0.375, 0.0, 0.625, 0.1111, 0.625, 0.1111, 0.5, 0.0, 0.5, 0.0, 0.75, 0.1111, 0.75, 0.1111, 0.625, 0.0, 0.625, 0.0, 0.875, 0.1111, 0.875, 0.1111, 0.75, 0.0, 0.75, 0.1111, 1.0, 0.2222, 1.0, 0.2222, 0.875, 0.1111, 0.875, 0.1111, 0.125, 0.2222, 0.125, 0.2222, 0.0, 0.1111, 0.0, 0.1111, 0.25, 0.2222, 0.25, 0.2222, 0.125, 0.1111, 0.125, 0.1111, 0.375, 0.2222, 0.375, 0.2222, 0.25, 0.1111, 0.25, 0.1111, 0.5, 0.2222, 0.5, 0.2222, 0.375, 0.1111, 0.375, 0.1111, 0.625, 0.2222, 0.625, 0.2222, 0.5, 0.1111, 0.5, 0.1111, 0.75, 0.2222, 0.75, 0.2222, 0.625, 0.1111, 0.625, 0.1111, 0.875, 0.2222, 0.875, 0.2222, 0.75, 0.1111, 0.75, 0.2222, 1.0, 0.3333, 1.0, 0.3333, 0.875, 0.2222, 0.875, 0.2222, 0.125, 0.3333, 0.125, 0.3333, 0.0, 0.2222, 0.0, 0.2222, 0.25, 0.3333, 0.25, 0.3333, 0.125, 0.2222, 0.125, 0.2222, 0.375, 0.3333, 0.375, 0.3333, 0.25, 0.2222, 0.25, 0.2222, 0.5, 0.3333, 0.5, 0.3333, 0.375, 0.2222, 0.375, 0.2222, 0.625, 0.3333, 0.625, 0.3333, 0.5, 0.2222, 0.5, 0.2222, 0.75, 0.3333, 0.75, 0.3333, 0.625, 0.2222, 0.625, 0.2222, 0.875, 0.3333, 0.875, 0.3333, 0.75, 0.2222, 0.75, 0.3333, 1.0, 0.4444, 1.0, 0.4444, 0.875, 0.3333, 0.875, 0.3333, 0.125, 0.4444, 0.125, 0.4444, 0.0, 0.3333, 0.0, 0.3333, 0.25, 0.4444, 0.25, 0.4444, 0.125, 0.3333, 0.125, 0.3333, 0.375, 0.4444, 0.375, 0.4444, 0.25, 0.3333, 0.25, 0.3333, 0.5, 0.4444, 0.5, 0.4444, 0.375, 0.3333, 0.375, 0.3333, 0.625, 0.4444, 0.625, 0.4444, 0.5, 0.3333, 0.5, 0.3333, 0.75, 0.4444, 0.75, 0.4444, 0.625, 0.3333, 0.625, 0.3333, 0.875, 0.4444, 0.875, 0.4444, 0.75, 0.3333, 0.75, 0.4444, 1.0, 0.5556, 1.0, 0.5556, 0.875, 0.4444, 0.875, 0.4444, 0.125, 0.5556, 0.125, 0.5556, 0.0, 0.4444, 0.0, 0.4444, 0.25, 0.5556, 0.25, 0.5556, 0.125, 0.4444, 0.125, 0.4444, 0.375, 0.5556, 0.375, 0.5556, 0.25, 0.4444, 0.25, 0.4444, 0.5, 0.5556, 0.5, 0.5556, 0.375, 0.4444, 0.375, 0.4444, 0.625, 0.5556, 0.625, 0.5556, 0.5, 0.4444, 0.5, 0.4444, 0.75, 0.5556, 0.75, 0.5556, 0.625, 0.4444, 0.625, 0.4444, 0.875, 0.5556, 0.875, 0.5556, 0.75, 0.4444, 0.75, 0.5556, 1.0, 0.6667, 1.0, 0.6667, 0.875, 0.5556, 0.875, 0.5556, 0.125, 0.6667, 0.125, 0.6667, 0.0, 0.5556, 0.0, 0.5556, 0.25, 0.6667, 0.25, 0.6667, 0.125, 0.5556, 0.125, 0.5556, 0.375, 0.6667, 0.375, 0.6667, 0.25, 0.5556, 0.25, 0.5556, 0.5, 0.6667, 0.5, 0.6667, 0.375, 0.5556, 0.375, 0.5556, 0.625, 0.6667, 0.625, 0.6667, 0.5, 0.5556, 0.5, 0.5556, 0.75, 0.6667, 0.75, 0.6667, 0.625, 0.5556, 0.625, 0.5556, 0.875, 0.6667, 0.875, 0.6667, 0.75, 0.5556, 0.75, 0.6667, 1.0, 0.7778, 1.0, 0.7778, 0.875, 0.6667, 0.875, 0.6667, 0.125, 0.7778, 0.125, 0.7778, 0.0, 0.6667, 0.0, 0.6667, 0.25, 0.7778, 0.25, 0.7778, 0.125, 0.6667, 0.125, 0.6667, 0.375, 0.7778, 0.375, 0.7778, 0.25, 0.6667, 0.25, 0.6667, 0.5, 0.7778, 0.5, 0.7778, 0.375, 0.6667, 0.375, 0.6667, 0.625, 0.7778, 0.625, 0.7778, 0.5, 0.6667, 0.5, 0.6667, 0.75, 0.7778, 0.75, 0.7778, 0.625, 0.6667, 0.625, 0.6667, 0.875, 0.7778, 0.875, 0.7778, 0.75, 0.6667, 0.75, 0.7778, 1.0, 0.8889, 1.0, 0.8889, 0.875, 0.7778, 0.875, 0.7778, 0.125, 0.8889, 0.125, 0.8889, 0.0, 0.7778, 0.0, 0.7778, 0.25, 0.8889, 0.25, 0.8889, 0.125, 0.7778, 0.125, 0.7778, 0.375, 0.8889, 0.375, 0.8889, 0.25, 0.7778, 0.25, 0.7778, 0.5, 0.8889, 0.5, 0.8889, 0.375, 0.7778, 0.375, 0.7778, 0.625, 0.8889, 0.625, 0.8889, 0.5, 0.7778, 0.5, 0.7778, 0.75, 0.8889, 0.75, 0.8889, 0.625, 0.7778, 0.625, 0.7778, 0.875, 0.8889, 0.875, 0.8889, 0.75, 0.7778, 0.75, 0.8889, 1.0, 1.0, 1.0, 1.0, 0.875, 0.8889, 0.875, 0.8889, 0.125, 1.0, 0.125, 1.0, 0.0, 0.8889, 0.0, 0.8889, 0.25, 1.0, 0.25, 1.0, 0.125, 0.8889, 0.125, 0.8889, 0.375, 1.0, 0.375, 1.0, 0.25, 0.8889, 0.25, 0.8889, 0.5, 1.0, 0.5, 1.0, 0.375, 0.8889, 0.375, 0.8889, 0.625, 1.0, 0.625, 1.0, 0.5, 0.8889, 0.5, 0.8889, 0.75, 1.0, 0.75, 1.0, 0.625, 0.8889, 0.625, 0.8889, 0.875, 1.0, 0.875, 1.0, 0.75, 0.8889, 0.75, 1.0, 0.5, 1.0, 1.0, 0.9688, 1.0, 0.9688, 0.5, 0.9688, 0.5, 0.9688, 1.0, 0.9375, 1.0, 0.9375, 0.5, 0.9375, 0.5, 0.9375, 1.0, 0.9062, 1.0, 0.9062, 0.5, 0.9062, 0.5, 0.9062, 1.0, 0.875, 1.0, 0.875, 0.5, 0.875, 0.5, 0.875, 1.0, 0.8438, 1.0, 0.8438, 0.5, 0.8438, 0.5, 0.8438, 1.0, 0.8125, 1.0, 0.8125, 0.5, 0.8125, 0.5, 0.8125, 1.0, 0.7812, 1.0, 0.7812, 0.5, 0.7812, 0.5, 0.7812, 1.0, 0.75, 1.0, 0.75, 0.5, 0.75, 0.5, 0.75, 1.0, 0.7188, 1.0, 0.7188, 0.5, 0.7188, 0.5, 0.7188, 1.0, 0.6875, 1.0, 0.6875, 0.5, 0.6875, 0.5, 0.6875, 1.0, 0.6562, 1.0, 0.6562, 0.5, 0.6562, 0.5, 0.6562, 1.0, 0.625, 1.0, 0.625, 0.5, 0.625, 0.5, 0.625, 1.0, 0.5938, 1.0, 0.5938, 0.5, 0.5938, 0.5, 0.5938, 1.0, 0.5625, 1.0, 0.5625, 0.5, 0.5625, 0.5, 0.5625, 1.0, 0.5312, 1.0, 0.5312, 0.5, 0.5312, 0.5, 0.5312, 1.0, 0.5, 1.0, 0.5, 0.5, 0.5, 0.5, 0.5, 1.0, 0.4688, 1.0, 0.4688, 0.5, 0.4688, 0.5, 0.4688, 1.0, 0.4375, 1.0, 0.4375, 0.5, 0.4375, 0.5, 0.4375, 1.0, 0.4062, 1.0, 0.4062, 0.5, 0.4062, 0.5, 0.4062, 1.0, 0.375, 1.0, 0.375, 0.5, 0.375, 0.5, 0.375, 1.0, 0.3438, 1.0, 0.3438, 0.5, 0.3438, 0.5, 0.3438, 1.0, 0.3125, 1.0, 0.3125, 0.5, 0.3125, 0.5, 0.3125, 1.0, 0.2812, 1.0, 0.2812, 0.5, 0.2812, 0.5, 0.2812, 1.0, 0.25, 1.0, 0.25, 0.5, 0.25, 0.5, 0.25, 1.0, 0.2188, 1.0, 0.2188, 0.5, 0.2188, 0.5, 0.2188, 1.0, 0.1875, 1.0, 0.1875, 0.5, 0.1875, 0.5, 0.1875, 1.0, 0.1562, 1.0, 0.1562, 0.5, 0.1562, 0.5, 0.1562, 1.0, 0.125, 1.0, 0.125, 0.5, 0.125, 0.5, 0.125, 1.0, 0.09375, 1.0, 0.09375, 0.5, 0.09375, 0.5, 0.09375, 1.0, 0.0625, 1.0, 0.0625, 0.5, 0.0625, 0.5, 0.0625, 1.0, 0.03125, 1.0, 0.03125, 0.5, 0.03125, 0.5, 0.03125, 1.0, 0.0, 1.0, 0.0, 0.5, 0.75, 0.5, 0.7188, 0.5, 0.6875, 0.5, 0.7812, 0.5, 0.875, 1.0, 0.9062, 1.0, 0.8125, 1.0, 0.8438, 1.0, 0.9062, 1.0, 0.9375, 1.0, 0.81, 1.0, 0.8125, 1.0, 0.9375, 1.0, 0.9688, 1.0, 0.8097, 1.0, 0.81, 1.0, 0.9688, 1.0, 1.0, 1.0, 0.8043, 1.0, 0.8097, 1.0, 0.0, 1.0, 0.03125, 1.0, 0.1903, 1.0, 0.1957, 1.0, 0.03125, 1.0, 0.0625, 1.0, 0.19, 1.0, 0.1903, 1.0, 0.0625, 1.0, 0.09375, 1.0, 0.1875, 1.0, 0.19, 1.0, 0.09375, 1.0, 0.125, 1.0, 0.1562, 1.0, 0.1875, 1.0, 0.8438, 1.0, 0.8125, 1.0, 0.7689, 1.0, 0.8125, 1.0, 0.8125, 1.0, 0.81, 1.0, 0.75, 1.0, 0.7689, 1.0, 0.81, 1.0, 0.8097, 1.0, 0.7344, 1.0, 0.75, 1.0, 0.8097, 1.0, 0.8043, 1.0, 0.7143, 1.0, 0.7344, 1.0, 0.1957, 1.0, 0.1903, 1.0, 0.2656, 1.0, 0.2857, 1.0, 0.1903, 1.0, 0.19, 1.0, 0.25, 1.0, 0.2656, 1.0, 0.19, 1.0, 0.1875, 1.0, 0.2311, 1.0, 0.25, 1.0, 0.1875, 1.0, 0.1562, 1.0, 0.1875, 1.0, 0.2311, 1.0, 0.8125, 1.0, 0.7689, 1.0, 0.7358, 1.0, 0.7812, 1.0, 0.7689, 1.0, 0.75, 1.0, 0.7101, 1.0, 0.7358, 1.0, 0.75, 1.0, 0.7344, 1.0, 0.6875, 1.0, 0.7101, 1.0, 0.7344, 1.0, 0.7143, 1.0, 0.6613, 1.0, 0.6875, 1.0, 0.2857, 1.0, 0.2656, 1.0, 0.3125, 1.0, 0.3387, 1.0, 0.2656, 1.0, 0.25, 1.0, 0.2899, 1.0, 0.3125, 1.0, 0.25, 1.0, 0.2311, 1.0, 0.2642, 1.0, 0.2899, 1.0, 0.2311, 1.0, 0.1875, 1.0, 0.2188, 1.0, 0.2642, 1.0, 0.7812, 1.0, 0.7358, 1.0, 0.7065, 1.0, 0.75, 1.0, 0.7358, 1.0, 0.7101, 1.0, 0.6786, 1.0, 0.7065, 1.0, 0.6786, 1.0, 0.7101, 1.0, 0.7101, 1.0, 0.6786, 1.0, 0.6875, 1.0, 0.6613, 1.0, 0.625, 1.0, 0.6532, 1.0, 0.3387, 1.0, 0.3125, 1.0, 0.3468, 1.0, 0.375, 1.0, 0.2899, 1.0, 0.2642, 1.0, 0.2935, 1.0, 0.3214, 1.0, 0.2642, 1.0, 0.2188, 1.0, 0.25, 1.0, 0.2935, 1.0, 0.75, 1.0, 0.7065, 1.0, 0.679, 1.0, 0.7188, 1.0, 0.7065, 1.0, 0.6786, 1.0, 0.651, 1.0, 0.679, 1.0, 0.625, 1.0, 0.625, 1.0, 0.625, 1.0, 0.625, 1.0, 0.6532, 1.0, 0.625, 1.0, 0.5968, 1.0, 0.625, 1.0, 0.375, 1.0, 0.3468, 1.0, 0.375, 1.0, 0.4032, 1.0, 0.3214, 1.0, 0.349, 1.0, 0.349, 1.0, 0.3214, 1.0, 0.3214, 1.0, 0.2935, 1.0, 0.321, 1.0, 0.349, 1.0, 0.2935, 1.0, 0.25, 1.0, 0.2812, 1.0, 0.321, 1.0, 0.7188, 1.0, 0.679, 1.0, 0.6521, 1.0, 0.6875, 1.0, 0.679, 1.0, 0.651, 1.0, 0.625, 1.0, 0.6521, 1.0, 0.651, 1.0, 0.625, 1.0, 0.599, 1.0, 0.625, 1.0, 0.625, 1.0, 0.5968, 1.0, 0.5714, 1.0, 0.599, 1.0, 0.4032, 1.0, 0.375, 1.0, 0.401, 1.0, 0.4286, 1.0, 0.375, 1.0, 0.349, 1.0, 0.375, 1.0, 0.401, 1.0, 0.349, 1.0, 0.321, 1.0, 0.3479, 1.0, 0.375, 1.0, 0.321, 1.0, 0.2812, 1.0, 0.3125, 1.0, 0.3479, 1.0, 0.6875, 1.0, 0.6521, 1.0, 0.625, 1.0, 0.6562, 1.0, 0.6521, 1.0, 0.625, 1.0, 0.5979, 1.0, 0.625, 1.0, 0.625, 1.0, 0.599, 1.0, 0.571, 1.0, 0.5979, 1.0, 0.599, 1.0, 0.5714, 1.0, 0.5435, 1.0, 0.571, 1.0, 0.4286, 1.0, 0.401, 1.0, 0.429, 1.0, 0.4565, 1.0, 0.401, 1.0, 0.375, 1.0, 0.4021, 1.0, 0.429, 1.0, 0.375, 1.0, 0.3479, 1.0, 0.375, 1.0, 0.4021, 1.0, 0.3479, 1.0, 0.3125, 1.0, 0.3438, 1.0, 0.375, 1.0, 0.6562, 1.0, 0.625, 1.0, 0.5938, 1.0, 0.625, 1.0, 0.625, 1.0, 0.5979, 1.0, 0.5625, 1.0, 0.5938, 1.0, 0.5979, 1.0, 0.571, 1.0, 0.5312, 1.0, 0.5625, 1.0, 0.571, 1.0, 0.5435, 1.0, 0.5, 1.0, 0.5312, 1.0, 0.4565, 1.0, 0.429, 1.0, 0.4688, 1.0, 0.5, 1.0, 0.429, 1.0, 0.4021, 1.0, 0.4375, 1.0, 0.4688, 1.0, 0.4021, 1.0, 0.375, 1.0, 0.4062, 1.0, 0.4375, 1.0, 0.375, 1.0, 0.3438, 1.0, 0.375, 1.0, 0.4062, 1.0, 0.7188, 0.5, 0.6875, 0.5, 0.6439, 0.5, 0.6875, 0.5, 0.6875, 0.5, 0.6562, 0.5, 0.6108, 0.5, 0.6439, 0.5, 0.6562, 0.5, 0.625, 0.5, 0.5815, 0.5, 0.6108, 0.5, 0.625, 0.5, 0.5938, 0.5, 0.554, 0.5, 0.5815, 0.5, 0.5938, 0.5, 0.5625, 0.5, 0.5271, 0.5, 0.554, 0.5, 0.5625, 0.5, 0.5312, 0.5, 0.5, 0.5, 0.5271, 0.5, 0.5312, 0.5, 0.5, 0.5, 0.4688, 0.5, 0.5, 0.5, 0.7812, 0.5, 0.6875, 0.5, 0.685, 0.5, 0.8125, 0.5, 0.6875, 0.5, 0.6439, 0.5, 0.625, 0.5, 0.685, 0.5, 0.6439, 0.5, 0.6108, 0.5, 0.5851, 0.5, 0.625, 0.5, 0.6108, 0.5, 0.5815, 0.5, 0.5536, 0.5, 0.5851, 0.5, 0.5815, 0.5, 0.554, 0.5, 0.526, 0.5, 0.5536, 0.5, 0.554, 0.5, 0.5271, 0.5, 0.5, 0.5, 0.526, 0.5, 0.5271, 0.5, 0.5, 0.5, 0.4729, 0.5, 0.5, 0.5, 0.5, 0.5, 0.4688, 0.5, 0.4375, 0.5, 0.4729, 0.5, 0.8125, 0.5, 0.685, 0.5, 0.6847, 0.5, 0.8438, 0.5, 0.685, 0.5, 0.625, 0.5, 0.6094, 0.5, 0.6847, 0.5, 0.625, 0.5, 0.5851, 0.5, 0.5625, 0.5, 0.6094, 0.5, 0.5851, 0.5, 0.5536, 0.5, 0.5282, 0.5, 0.5625, 0.5, 0.5536, 0.5, 0.526, 0.5, 0.5, 0.5, 0.5282, 0.5, 0.526, 0.5, 0.5, 0.5, 0.474, 0.5, 0.5, 0.5, 0.5, 0.5, 0.4729, 0.5, 0.446, 0.5, 0.474, 0.5, 0.4729, 0.5, 0.4375, 0.5, 0.4062, 0.5, 0.446, 0.5, 0.8438, 0.5, 0.6847, 0.5, 0.6793, 0.5, 0.875, 0.5, 0.6847, 0.5, 0.6094, 0.5, 0.5893, 0.5, 0.6793, 0.5, 0.6094, 0.5, 0.5625, 0.5, 0.5363, 0.5, 0.5893, 0.5, 0.5625, 0.5, 0.5282, 0.5, 0.5, 0.5, 0.5363, 0.5, 0.5282, 0.5, 0.5, 0.5, 0.4718, 0.5, 0.5, 0.5, 0.5, 0.5, 0.474, 0.5, 0.4464, 0.5, 0.4718, 0.5, 0.474, 0.5, 0.446, 0.5, 0.4185, 0.5, 0.4464, 0.5, 0.446, 0.5, 0.4062, 0.5, 0.375, 0.5, 0.4185, 0.5, 0.875, 0.5, 0.6793, 0.5, 0.6619, 0.5, 0.9062, 0.5, 0.6793, 0.5, 0.5893, 0.5, 0.5573, 0.5, 0.6619, 0.5, 0.5893, 0.5, 0.5363, 0.5, 0.5, 0.5, 0.5573, 0.5, 0.5363, 0.5, 0.5, 0.5, 0.4637, 0.5, 0.5, 0.5, 0.5, 0.5, 0.4718, 0.5, 0.4375, 0.5, 0.4637, 0.5, 0.4718, 0.5, 0.4464, 0.5, 0.4149, 0.5, 0.4375, 0.5, 0.4464, 0.5, 0.4185, 0.5, 0.3892, 0.5, 0.4149, 0.5, 0.4185, 0.5, 0.375, 0.5, 0.3438, 0.5, 0.3892, 0.5, 0.9062, 0.5, 0.6619, 0.5, 0.6176, 0.5, 0.9375, 0.5, 0.6619, 0.5, 0.5573, 0.5, 0.5, 0.5, 0.6176, 0.5, 0.5573, 0.5, 0.5, 0.5, 0.4427, 0.5, 0.5, 0.5, 0.5, 0.5, 0.4637, 0.5, 0.4107, 0.5, 0.4427, 0.5, 0.4637, 0.5, 0.4375, 0.5, 0.3906, 0.5, 0.4107, 0.5, 0.4375, 0.5, 0.4149, 0.5, 0.375, 0.5, 0.3906, 0.5, 0.4149, 0.5, 0.3892, 0.5, 0.3561, 0.5, 0.375, 0.5, 0.3892, 0.5, 0.3438, 0.5, 0.3125, 0.5, 0.3561, 0.5, 0.9375, 0.5, 0.6176, 0.5, 0.5, 0.5, 0.9688, 0.5, 0.6176, 0.5, 0.5, 0.5, 0.3824, 0.5, 0.5, 0.5, 0.5, 0.5, 0.4427, 0.5, 0.3381, 0.5, 0.3824, 0.5, 0.4427, 0.5, 0.4107, 0.5, 0.3207, 0.5, 0.3381, 0.5, 0.4107, 0.5, 0.3906, 0.5, 0.3153, 0.5, 0.3207, 0.5, 0.3906, 0.5, 0.375, 0.5, 0.315, 0.5, 0.3153, 0.5, 0.375, 0.5, 0.3561, 0.5, 0.3125, 0.5, 0.315, 0.5, 0.3561, 0.5, 0.3125, 0.5, 0.2812, 0.5, 0.3125, 0.5, 0.9688, 0.5, 0.5, 0.5, 0.03125, 0.5, 1.0, 0.5, 0.5, 0.5, 0.3824, 0.5, 0.0625, 0.5, 0.03125, 0.5, 0.3824, 0.5, 0.3381, 0.5, 0.09375, 0.5, 0.0625, 0.5, 0.3381, 0.5, 0.3207, 0.5, 0.125, 0.5, 0.09375, 0.5, 0.3207, 0.5, 0.3153, 0.5, 0.1562, 0.5, 0.125, 0.5, 0.3153, 0.5, 0.315, 0.5, 0.1875, 0.5, 0.1562, 0.5, 0.315, 0.5, 0.3125, 0.5, 0.2188, 0.5, 0.1875, 0.5, 0.3125, 0.5, 0.2812, 0.5, 0.25, 0.5, 0.2188, 0.5, 0.7101, 1.0, 0.6875, 1.0, 0.6532, 1.0, 0.6786, 1.0, 0.3125, 1.0, 0.2899, 1.0, 0.3214, 1.0, 0.3468, 1.0, 0.6786, 1.0, 0.6532, 1.0, 0.625, 1.0, 0.651, 1.0, 0.3468, 1.0, 0.3214, 1.0, 0.349, 1.0, 0.375, 1.0, 0.349, 1.0, 0.375, 1.0, 0.375, 1.0, 0.349, 1.0, 0.3125, 1.0, 0.2899, 1.0, 0.2899, 1.0, 0.3125, 1.0, 0.625, 1.0, 0.651, 1.0, 0.651, 1.0, 0.625, 1.0, 0.2899, 1.0, 0.3214, 1.0, 0.3214, 1.0, 0.2899, 1.0, 0.651, 1.0, 0.6786, 1.0, 0.6786, 1.0, 0.651, 1.0, 0.7101, 1.0, 0.6875, 1.0, 0.6875, 1.0, 0.7101, 1.0, 0.375, 1.0, 0.375, 1.0, 0.375, 1.0, 0.375, 1.0, 0.6875, 1.0, 0.6875, 1.0, 0.6875, 1.0, 0.6875, 1.0, 0.6532, 1.0, 0.6875, 1.0, 0.6875, 1.0, 0.6532, 1.0, 0.3125, 1.0, 0.3468, 1.0, 0.3468, 1.0, 0.3125, 1.0, 0.6875, 1.0, 0.6532, 1.0, 0.6532, 1.0, 0.6875, 1.0, 0.625, 1.0, 0.6532, 1.0, 0.6532, 1.0, 0.625, 1.0, 0.3468, 1.0, 0.3125, 1.0, 0.3125, 1.0, 0.3468, 1.0, 0.6532, 1.0, 0.6875, 1.0, 0.6875, 1.0, 0.6532, 1.0, 0.6532, 1.0, 0.625, 1.0, 0.625, 1.0, 0.6532, 1.0, 0.3125, 1.0, 0.3125, 1.0, 0.3125, 1.0, 0.3125, 1.0, 0.375, 1.0, 0.3468, 1.0, 0.3468, 1.0, 0.375, 1.0, 0.6875, 1.0, 0.6875, 1.0, 0.6875, 1.0, 0.6875, 1.0, 0.3468, 1.0, 0.375, 1.0, 0.375, 1.0, 0.3468, 1.0, 0.3125, 1.0, 0.3125, 1.0, 0.6875, 1.0, 0.6875, 1.0, 0.3125, 1.0, 0.3468, 1.0, 0.6532, 1.0, 0.6875, 1.0, 0.3468, 1.0, 0.3125, 1.0, 0.3125, 1.0, 0.3468, 1.0, 0.3125, 1.0, 0.3125, 1.0, 0.3125, 1.0, 0.3125, 1.0, 0.3125, 1.0, 0.3468, 1.0, 0.3468, 1.0, 0.3125, 1.0, 0.6532, 1.0, 0.625, 1.0, 0.625, 1.0, 0.6532, 1.0, 0.625, 1.0, 0.625, 1.0, 0.625, 1.0, 0.625, 1.0, 0.625, 1.0, 0.6532, 1.0, 0.6532, 1.0, 0.625, 1.0, 0.375, 1.0, 0.3468, 1.0, 0.3468, 1.0, 0.375, 1.0, 0.375, 1.0, 0.375, 1.0, 0.375, 1.0, 0.375, 1.0, 0.6875, 1.0, 0.6532, 1.0, 0.6532, 1.0, 0.6875, 1.0, 0.3468, 1.0, 0.375, 1.0, 0.375, 1.0, 0.3468, 1.0, 0.3468, 1.0, 0.375, 1.0, 0.625, 1.0, 0.6532, 1.0, 0.375, 1.0, 0.375, 1.0, 0.625, 1.0, 0.625, 1.0, 0.375, 1.0, 0.3468, 1.0, 0.6532, 1.0, 0.625, 1.0, 0.3468, 1.0, 0.3125, 1.0, 0.6875, 1.0, 0.6532, 1.0, 1.0, 0.5, 1.0, 1.0, 0.875, 1.0, 0.875, 0.5, 0.875, 0.5, 0.875, 1.0, 0.75, 1.0, 0.75, 0.5, 0.75, 0.5, 0.75, 1.0, 0.625, 1.0, 0.625, 0.5, 0.625, 0.5, 0.625, 1.0, 0.5, 1.0, 0.5, 0.5, 0.5, 0.5, 0.5, 1.0, 0.375, 1.0, 0.375, 0.5, 0.375, 0.5, 0.375, 1.0, 0.25, 1.0, 0.25, 0.5, 0.4197, 0.4197, 0.25, 0.49, 0.08029, 0.4197, 0.01, 0.25, 0.08029, 0.08029, 0.25, 0.01, 0.4197, 0.08029, 0.49, 0.25, 0.25, 0.5, 0.25, 1.0, 0.125, 1.0, 0.125, 0.5, 0.125, 0.5, 0.125, 1.0, 0.0, 1.0, 0.0, 0.5, 0.75, 0.49, 0.9197, 0.4197, 0.99, 0.25, 0.9197, 0.08029, 0.75, 0.01, 0.5803, 0.08029, 0.51, 0.25, 0.5803, 0.4197, 1.0, 0.5, 1.0, 1.0, 0.875, 1.0, 0.875, 0.5, 0.875, 0.5, 0.875, 1.0, 0.75, 1.0, 0.75, 0.5, 0.75, 0.5, 0.75, 1.0, 0.625, 1.0, 0.625, 0.5, 0.625, 0.5, 0.625, 1.0, 0.5, 1.0, 0.5, 0.5, 0.5, 0.5, 0.5, 1.0, 0.375, 1.0, 0.375, 0.5, 0.375, 0.5, 0.375, 1.0, 0.25, 1.0, 0.25, 0.5, 0.4197, 0.4197, 0.25, 0.49, 0.08029, 0.4197, 0.01, 0.25, 0.08029, 0.08029, 0.25, 0.01, 0.4197, 0.08029, 0.49, 0.25, 0.25, 0.5, 0.25, 1.0, 0.125, 1.0, 0.125, 0.5, 0.125, 0.5, 0.125, 1.0, 0.0, 1.0, 0.0, 0.5, 0.75, 0.49, 0.9197, 0.4197, 0.99, 0.25, 0.9197, 0.08029, 0.75, 0.01, 0.5803, 0.08029, 0.51, 0.25, 0.5803, 0.4197, 0.7, 0.625, 0.6, 0.625, 0.6, 0.75, 0.7, 0.75, 0.7, 0.875, 0.6, 0.875, 0.65, 1.0, 0.7, 0.5, 0.6, 0.5, 0.6, 0.625, 0.7, 0.625, 0.7, 0.75, 0.6, 0.75, 0.6, 0.875, 0.7, 0.875, 0.6, 0.625, 0.5, 0.625, 0.5, 0.75, 0.6, 0.75, 0.6, 0.875, 0.5, 0.875, 0.55, 1.0, 0.6, 0.5, 0.5, 0.5, 0.5, 0.625, 0.6, 0.625, 0.6, 0.75, 0.5, 0.75, 0.5, 0.875, 0.6, 0.875, 0.5, 0.5, 0.4, 0.5, 0.4, 0.625, 0.5, 0.625, 0.5, 0.75, 0.4, 0.75, 0.4, 0.875, 0.5, 0.875, 0.5, 0.625, 0.4, 0.625, 0.4, 0.75, 0.5, 0.75, 0.5, 0.875, 0.4, 0.875, 0.45, 1.0, 0.4, 0.75, 0.3, 0.75, 0.3, 0.875, 0.4, 0.875, 0.4, 0.625, 0.3, 0.625, 0.3, 0.75, 0.4, 0.75, 0.4, 0.875, 0.3, 0.875, 0.35, 1.0, 0.4, 0.5, 0.3, 0.5, 0.3, 0.625, 0.4, 0.625, 0.3, 0.625, 0.2, 0.625, 0.2, 0.75, 0.3, 0.75, 0.3, 0.875, 0.2, 0.875, 0.25, 1.0, 0.3, 0.5, 0.2, 0.5, 0.2, 0.625, 0.3, 0.625, 0.3, 0.75, 0.2, 0.75, 0.2, 0.875, 0.3, 0.875, 0.2, 0.875, 0.1, 0.875, 0.15, 1.0, 0.2, 0.5, 0.1, 0.5, 0.1, 0.625, 0.2, 0.625, 0.2, 0.75, 0.1, 0.75, 0.1, 0.875, 0.2, 0.875, 0.2, 0.625, 0.1, 0.625, 0.1, 0.75, 0.2, 0.75, 0.1, 0.5, 0.0, 0.5, 0.0, 0.625, 0.1, 0.625, 0.1, 0.75, 0.0, 0.75, 0.0, 0.875, 0.1, 0.875, 0.1, 0.625, 0.0, 0.625, 0.0, 0.75, 0.1, 0.75, 0.1, 0.875, 0.0, 0.875, 0.05, 1.0, 1.0, 0.625, 0.9, 0.625, 0.9, 0.75, 1.0, 0.75, 1.0, 0.875, 0.9, 0.875, 0.95, 1.0, 1.0, 0.5, 0.9, 0.5, 0.9, 0.625, 1.0, 0.625, 1.0, 0.75, 0.9, 0.75, 0.9, 0.875, 1.0, 0.875, 0.9, 0.625, 0.8, 0.625, 0.8, 0.75, 0.9, 0.75, 0.9, 0.875, 0.8, 0.875, 0.85, 1.0, 0.9, 0.5, 0.8, 0.5, 0.8, 0.625, 0.9, 0.625, 0.9, 0.75, 0.8, 0.75, 0.8, 0.875, 0.9, 0.875, 0.8, 0.5, 0.7, 0.5, 0.7, 0.625, 0.8, 0.625, 0.8, 0.75, 0.7, 0.75, 0.7, 0.875, 0.8, 0.875, 0.8, 0.625, 0.7, 0.625, 0.7, 0.75, 0.8, 0.75, 0.8, 0.875, 0.7, 0.875, 0.75, 1.0, 0.7, 0.625, 0.7, 0.75, 0.6, 0.75, 0.6, 0.625, 0.7, 0.875, 0.65, 1.0, 0.6, 0.875, 0.7, 0.5, 0.7, 0.625, 0.6, 0.625, 0.6, 0.5, 0.7, 0.75, 0.7, 0.875, 0.6, 0.875, 0.6, 0.75, 0.6, 0.625, 0.6, 0.75, 0.5, 0.75, 0.5, 0.625, 0.6, 0.875, 0.55, 1.0, 0.5, 0.875, 0.6, 0.5, 0.6, 0.625, 0.5, 0.625, 0.5, 0.5, 0.6, 0.75, 0.6, 0.875, 0.5, 0.875, 0.5, 0.75, 0.5, 0.5, 0.5, 0.625, 0.4, 0.625, 0.4, 0.5, 0.5, 0.75, 0.5, 0.875, 0.4, 0.875, 0.4, 0.75, 0.5, 0.625, 0.5, 0.75, 0.4, 0.75, 0.4, 0.625, 0.5, 0.875, 0.45, 1.0, 0.4, 0.875, 0.4, 0.75, 0.4, 0.875, 0.3, 0.875, 0.3, 0.75, 0.4, 0.625, 0.4, 0.75, 0.3, 0.75, 0.3, 0.625, 0.4, 0.875, 0.35, 1.0, 0.3, 0.875, 0.4, 0.5, 0.4, 0.625, 0.3, 0.625, 0.3, 0.5, 0.3, 0.625, 0.3, 0.75, 0.2, 0.75, 0.2, 0.625, 0.3, 0.875, 0.25, 1.0, 0.2, 0.875, 0.3, 0.5, 0.3, 0.625, 0.2, 0.625, 0.2, 0.5, 0.3, 0.75, 0.3, 0.875, 0.2, 0.875, 0.2, 0.75, 0.2, 0.875, 0.15, 1.0, 0.1, 0.875, 0.2, 0.5, 0.2, 0.625, 0.1, 0.625, 0.1, 0.5, 0.2, 0.75, 0.2, 0.875, 0.1, 0.875, 0.1, 0.75, 0.2, 0.625, 0.2, 0.75, 0.1, 0.75, 0.1, 0.625, 0.1, 0.5, 0.1, 0.625, 0.0, 0.625, 0.0, 0.5, 0.1, 0.75, 0.1, 0.875, 0.0, 0.875, 0.0, 0.75, 0.1, 0.625, 0.1, 0.75, 0.0, 0.75, 0.0, 0.625, 0.1, 0.875, 0.05, 1.0, 0.0, 0.875, 1.0, 0.625, 1.0, 0.75, 0.9, 0.75, 0.9, 0.625, 1.0, 0.875, 0.95, 1.0, 0.9, 0.875, 1.0, 0.5, 1.0, 0.625, 0.9, 0.625, 0.9, 0.5, 1.0, 0.75, 1.0, 0.875, 0.9, 0.875, 0.9, 0.75, 0.9, 0.625, 0.9, 0.75, 0.8, 0.75, 0.8, 0.625, 0.9, 0.875, 0.85, 1.0, 0.8, 0.875, 0.9, 0.5, 0.9, 0.625, 0.8, 0.625, 0.8, 0.5, 0.9, 0.75, 0.9, 0.875, 0.8, 0.875, 0.8, 0.75, 0.8, 0.5, 0.8, 0.625, 0.7, 0.625, 0.7, 0.5, 0.8, 0.75, 0.8, 0.875, 0.7, 0.875, 0.7, 0.75, 0.8, 0.625, 0.8, 0.75, 0.7, 0.75, 0.7, 0.625, 0.8, 0.875, 0.75, 1.0, 0.7, 0.875, 0.3, 0.5, 0.4, 0.5, 0.4, 0.5, 0.3, 0.5, 0.8, 0.5, 0.9, 0.5, 0.9, 0.5, 0.8, 0.5, 0.5, 0.5, 0.6, 0.5, 0.6, 0.5, 0.5, 0.5, 0.4, 0.5, 0.5, 0.5, 0.5, 0.5, 0.4, 0.5, 0.7, 0.5, 0.8, 0.5, 0.8, 0.5, 0.7, 0.5, 0.2, 0.5, 0.3, 0.5, 0.3, 0.5, 0.2, 0.5, 0.6, 0.5, 0.7, 0.5, 0.7, 0.5, 0.6, 0.5, 0.0, 0.5, 0.1, 0.5, 0.1, 0.5, 0.0, 0.5, 0.9, 0.5, 1.0, 0.5, 1.0, 0.5, 0.9, 0.5, 0.1, 0.5, 0.2, 0.5, 0.2, 0.5, 0.1, 0.5, 1.0, 0.5, 1.0, 1.0, 0.875, 1.0, 0.875, 0.5, 0.875, 0.5, 0.875, 1.0, 0.75, 1.0, 0.75, 0.5, 0.75, 0.5, 0.75, 1.0, 0.625, 1.0, 0.625, 0.5, 0.625, 0.5, 0.625, 1.0, 0.5, 1.0, 0.5, 0.5, 0.5, 0.5, 0.5, 1.0, 0.375, 1.0, 0.375, 0.5, 0.375, 0.5, 0.375, 1.0, 0.25, 1.0, 0.25, 0.5, 0.4197, 0.4197, 0.25, 0.49, 0.08029, 0.4197, 0.01, 0.25, 0.08029, 0.08029, 0.25, 0.01, 0.4197, 0.08029, 0.49, 0.25, 0.25, 0.5, 0.25, 1.0, 0.125, 1.0, 0.125, 0.5, 0.125, 0.5, 0.125, 1.0, 0.0, 1.0, 0.0, 0.5, 0.75, 0.49, 0.9197, 0.4197, 0.99, 0.25, 0.9197, 0.08029, 0.75, 0.01, 0.5803, 0.08029, 0.51, 0.25, 0.5803, 0.4197])
me_surfsphere.materials.append(mat_material_003)
me_surfsphere.materials.append(mat_material_004)
me_surfsphere.auto_texspace = False
me_surfsphere.update()
me_surfsphere.normals_split_custom_set([tuple(v) for v in zip(*[iter([-0.2371, 6.768e-07, -0.9715, -0.4589, 1.5e-06, -0.8885, -0.3245, 0.3245, -0.8885, -0.1676, 0.1676, -0.9715, -0.1676, -0.1676, -0.9715, -0.3245, -0.3245, -0.8885, -0.4589, 1.5e-06, -0.8885, -0.2371, 6.768e-07, -0.9715, -6.768e-07, -0.2371, -0.9715, -6.894e-07, -0.4589, -0.8885, -0.3245, -0.3245, -0.8885, -0.1676, -0.1676, -0.9715, 0.1676, -0.1676, -0.9715, 0.3245, -0.3245, -0.8885, -6.894e-07, -0.4589, -0.8885, -6.768e-07, -0.2371, -0.9715, 0.2371, 6.768e-07, -0.9715, 0.4589, 6.692e-07, -0.8885, 0.3245, -0.3245, -0.8885, 0.1676, -0.1676, -0.9715, 0.1676, 0.1676, -0.9715, 0.3245, 0.3245, -0.8885, 0.4589, 6.692e-07, -0.8885, 0.2371, 6.768e-07, -0.9715, 0.0, 0.2371, -0.9715, -1.006e-08, 0.4589, -0.8885, 0.3245, 0.3245, -0.8885, 0.1676, 0.1676, -0.9715, -0.1676, 0.1676, -0.9715, -0.3245, 0.3245, -0.8885, -1.006e-08, 0.4589, -0.8885, 0.0, 0.2371, -0.9715, -0.4589, 1.5e-06, -0.8885, -0.7176, 9.238e-07, -0.6965, -0.5074, 0.5074, -0.6965, -0.3245, 0.3245, -0.8885, -0.3245, -0.3245, -0.8885, -0.5074, -0.5074, -0.6965, -0.7176, 9.238e-07, -0.6965, -0.4589, 1.5e-06, -0.8885, -6.894e-07, -0.4589, -0.8885, -5.646e-07, -0.7176, -0.6965, -0.5074, -0.5074, -0.6965, -0.3245, -0.3245, -0.8885, 0.3245, -0.3245, -0.8885, 0.5074, -0.5074, -0.6965, -5.646e-07, -0.7176, -0.6965, -6.894e-07, -0.4589, -0.8885, 0.4589, 6.692e-07, -0.8885, 0.7176, 4.106e-08, -0.6965, 0.5074, -0.5074, -0.6965, 0.3245, -0.3245, -0.8885, 0.3245, 0.3245, -0.8885, 0.5074, 0.5074, -0.6965, 0.7176, 4.106e-08, -0.6965, 0.4589, 6.692e-07, -0.8885, -1.006e-08, 0.4589, -0.8885, 5.748e-07, 0.7176, -0.6965, 0.5074, 0.5074, -0.6965, 0.3245, 0.3245, -0.8885, -0.3245, 0.3245, -0.8885, -0.5074, 0.5074, -0.6965, 5.748e-07, 0.7176, -0.6965, -1.006e-08, 0.4589, -0.8885, -0.7176, 9.238e-07, -0.6965, -0.8681, -9.359e-08, -0.4964, -0.6138, 0.6138, -0.4964, -0.5074, 0.5074, -0.6965, -0.5074, -0.5074, -0.6965, -0.6138, -0.6138, -0.4964, -0.8681, -9.359e-08, -0.4964, -0.7176, 9.238e-07, -0.6965, -5.646e-07, -0.7176, -0.6965, -2.08e-08, -0.8681, -0.4964, -0.6138, -0.6138, -0.4964, -0.5074, -0.5074, -0.6965, 0.5074, -0.5074, -0.6965, 0.6138, -0.6138, -0.4964, -2.08e-08, -0.8681, -0.4964, -5.646e-07, -0.7176, -0.6965, 0.7176, 4.106e-08, -0.6965, 0.8681, 2.08e-08, -0.4964, 0.6138, -0.6138, -0.4964, 0.5074, -0.5074, -0.6965, 0.5074, 0.5074, -0.6965, 0.6138, 0.6138, -0.4964, 0.8681, 2.08e-08, -0.4964, 0.7176, 4.106e-08, -0.6965, 5.748e-07, 0.7176, -0.6965, 6.448e-07, 0.8681, -0.4964, 0.6138, 0.6138, -0.4964, 0.5074, 0.5074, -0.6965, -0.5074, 0.5074, -0.6965, -0.6138, 0.6138, -0.4964, 6.448e-07, 0.8681, -0.4964, 5.748e-07, 0.7176, -0.6965, -0.8681, -9.359e-08, -0.4964, -0.9276, -1.536e-07, -0.3735, -0.6559, 0.6559, -0.3735, -0.6138, 0.6138, -0.4964, -0.6138, -0.6138, -0.4964, -0.6559, -0.6559, -0.3735, -0.9276, -1.536e-07, -0.3735, -0.8681, -9.359e-08, -0.4964, -2.08e-08, -0.8681, -0.4964, 5.121e-08, -0.9276, -0.3735, -0.6559, -0.6559, -0.3735, -0.6138, -0.6138, -0.4964, 0.6138, -0.6138, -0.4964, 0.6559, -0.6559, -0.3735, 5.121e-08, -0.9276, -0.3735, -2.08e-08, -0.8681, -0.4964, 0.8681, 2.08e-08, -0.4964, 0.9276, 2.458e-07, -0.3735, 0.6559, -0.6559, -0.3735, 0.6138, -0.6138, -0.4964, 0.6138, 0.6138, -0.4964, 0.6559, 0.6559, -0.3735, 0.9276, 2.458e-07, -0.3735, 0.8681, 2.08e-08, -0.4964, 6.448e-07, 0.8681, -0.4964, 1.639e-07, 0.9276, -0.3735, 0.6559, 0.6559, -0.3735, 0.6138, 0.6138, -0.4964, -0.6138, 0.6138, -0.4964, -0.6559, 0.6559, -0.3735, 1.639e-07, 0.9276, -0.3735, 6.448e-07, 0.8681, -0.4964, -0.9276, -1.536e-07, -0.3735, -0.97, -4.21e-08, -0.2432, -0.6859, 0.6859, -0.2432, -0.6559, 0.6559, -0.3735, -0.6559, -0.6559, -0.3735, -0.6859, -0.6859, -0.2432, -0.97, -4.21e-08, -0.2432, -0.9276, -1.536e-07, -0.3735, 5.121e-08, -0.9276, -0.3735, -1.684e-07, -0.97, -0.2432, -0.6859, -0.6859, -0.2432, -0.6559, -0.6559, -0.3735, 0.6559, -0.6559, -0.3735, 0.6859, -0.6859, -0.2432, -1.684e-07, -0.97, -0.2432, 5.121e-08, -0.9276, -0.3735, 0.9276, 2.458e-07, -0.3735, 0.97, 1.894e-07, -0.2432, 0.6859, -0.6859, -0.2432, 0.6559, -0.6559, -0.3735, 0.6559, 0.6559, -0.3735, 0.6859, 0.6859, -0.2432, 0.97, 1.894e-07, -0.2432, 0.9276, 2.458e-07, -0.3735, 1.639e-07, 0.9276, -0.3735, -1.052e-08, 0.97, -0.2432, 0.6859, 0.6859, -0.2432, 0.6559, 0.6559, -0.3735, -0.6559, 0.6559, -0.3735, -0.6859, 0.6859, -0.2432, -1.052e-08, 0.97, -0.2432, 1.639e-07, 0.9276, -0.3735, -0.97, -4.21e-08, -0.2432, -0.996, -3.356e-08, 0.08899, -0.7043, 0.7043, 0.08899, -0.6859, 0.6859, -0.2432, -0.6859, -0.6859, -0.2432, -0.7043, -0.7043, 0.08899, -0.996, -3.356e-08, 0.08899, -0.97, -4.21e-08, -0.2432, -1.684e-07, -0.97, -0.2432, -3.356e-07, -0.996, 0.08899, -0.7043, -0.7043, 0.08899, -0.6859, -0.6859, -0.2432, 0.6859, -0.6859, -0.2432, 0.7043, -0.7043, 0.08899, -3.356e-07, -0.996, 0.08899, -1.684e-07, -0.97, -0.2432, 0.97, 1.894e-07, -0.2432, 0.996, 1.678e-07, 0.08899, 0.7043, -0.7043, 0.08899, 0.6859, -0.6859, -0.2432, 0.6859, 0.6859, -0.2432, 0.7043, 0.7043, 0.08899, 0.996, 1.678e-07, 0.08899, 0.97, 1.894e-07, -0.2432, -1.052e-08, 0.97, -0.2432, 1.119e-07, 0.996, 0.08899, 0.7043, 0.7043, 0.08899, 0.6859, 0.6859, -0.2432, -0.6859, 0.6859, -0.2432, -0.7043, 0.7043, 0.08899, 1.119e-07, 0.996, 0.08899, -1.052e-08, 0.97, -0.2432, -0.996, -3.356e-08, 0.08899, -0.829, -2.22e-08, 0.5593, -0.5862, 0.5862, 0.5593, -0.7043, 0.7043, 0.08899, -0.7043, -0.7043, 0.08899, -0.5862, -0.5862, 0.5593, -0.829, -2.22e-08, 0.5593, -0.996, -3.356e-08, 0.08899, -3.356e-07, -0.996, 0.08899, -8.878e-08, -0.829, 0.5593, -0.5862, -0.5862, 0.5593, -0.7043, -0.7043, 0.08899, 0.7043, -0.7043, 0.08899, 0.5862, -0.5862, 0.5593, -8.878e-08, -0.829, 0.5593, -3.356e-07, -0.996, 0.08899, 0.996, 1.678e-07, 0.08899, 0.829, 2.109e-07, 0.5593, 0.5862, -0.5862, 0.5593, 0.7043, -0.7043, 0.08899, 0.7043, 0.7043, 0.08899, 0.5862, 0.5862, 0.5593, 0.829, 2.109e-07, 0.5593, 0.996, 1.678e-07, 0.08899, 1.119e-07, 0.996, 0.08899, 1.443e-07, 0.829, 0.5593, 0.5862, 0.5862, 0.5593, 0.7043, 0.7043, 0.08899, -0.7043, 0.7043, 0.08899, -0.5862, 0.5862, 0.5593, 1.443e-07, 0.829, 0.5593, 1.119e-07, 0.996, 0.08899, -0.829, -2.22e-08, 0.5593, -0.4444, 2.417e-08, 0.8958, -0.3143, 0.3143, 0.8958, -0.5862, 0.5862, 0.5593, -0.5862, -0.5862, 0.5593, -0.3143, -0.3143, 0.8958, -0.4444, 2.417e-08, 0.8958, -0.829, -2.22e-08, 0.5593, -8.878e-08, -0.829, 0.5593, 3.155e-07, -0.4444, 0.8958, -0.3143, -0.3143, 0.8958, -0.5862, -0.5862, 0.5593, 0.5862, -0.5862, 0.5593, 0.3143, -0.3143, 0.8958, 3.155e-07, -0.4444, 0.8958, -8.878e-08, -0.829, 0.5593, 0.829, 2.109e-07, 0.5593, 0.4444, 2.201e-07, 0.8958, 0.3143, -0.3143, 0.8958, 0.5862, -0.5862, 0.5593, 0.5862, 0.5862, 0.5593, 0.3143, 0.3143, 0.8958, 0.4444, 2.201e-07, 0.8958, 0.829, 2.109e-07, 0.5593, 1.443e-07, 0.829, 0.5593, 8.395e-08, 0.4444, 0.8958, 0.3143, 0.3143, 0.8958, 0.5862, 0.5862, 0.5593, -0.5862, 0.5862, 0.5593, -0.3143, 0.3143, 0.8958, 8.395e-08, 0.4444, 0.8958, 1.443e-07, 0.829, 0.5593, -0.4444, 2.417e-08, 0.8958, -0.1735, 1.688e-07, 0.9848, -0.1227, 0.1227, 0.9848, -0.3143, 0.3143, 0.8958, -0.3143, -0.3143, 0.8958, -0.1227, -0.1227, 0.9848, -0.1735, 1.688e-07, 0.9848, -0.4444, 2.417e-08, 0.8958, 3.155e-07, -0.4444, 0.8958, 0.0, -0.1735, 0.9848, -0.1227, -0.1227, 0.9848, -0.3143, -0.3143, 0.8958, 0.3143, -0.3143, 0.8958, 0.1227, -0.1227, 0.9848, 0.0, -0.1735, 0.9848, 3.155e-07, -0.4444, 0.8958, 0.4444, 2.201e-07, 0.8958, 0.1735, -1.664e-08, 0.9848, 0.1227, -0.1227, 0.9848, 0.3143, -0.3143, 0.8958, 0.3143, 0.3143, 0.8958, 0.1227, 0.1227, 0.9848, 0.1735, -1.664e-08, 0.9848, 0.4444, 2.201e-07, 0.8958, 8.395e-08, 0.4444, 0.8958, 1.997e-07, 0.1735, 0.9848, 0.1227, 0.1227, 0.9848, 0.3143, 0.3143, 0.8958, -0.3143, 0.3143, 0.8958, -0.1227, 0.1227, 0.9848, 1.997e-07, 0.1735, 0.9848, 8.395e-08, 0.4444, 0.8958, 0.09802, -0.8838, -0.4575, 0.09802, -0.8838, -0.4575, 0.09802, -0.8838, -0.4575, 0.09802, -0.8838, -0.4575, 0.2903, -0.8498, -0.44, 0.2903, -0.8498, -0.44, 0.2903, -0.8498, -0.44, 0.2903, -0.8498, -0.44, 0.4714, -0.7832, -0.4055, 0.4714, -0.7832, -0.4055, 0.4714, -0.7832, -0.4055, 0.4714, -0.7832, -0.4055, 0.6344, -0.6865, -0.3554, 0.6344, -0.6865, -0.3554, 0.6344, -0.6865, -0.3554, 0.6344, -0.6865, -0.3554, 0.773, -0.5634, -0.2917, 0.773, -0.5634, -0.2917, 0.773, -0.5634, -0.2917, 0.773, -0.5634, -0.2917, 0.8819, -0.4186, -0.2167, 0.8819, -0.4186, -0.2167, 0.8819, -0.4186, -0.2167, 0.8819, -0.4186, -0.2167, 0.9569, -0.2578, -0.1335, 0.9569, -0.2578, -0.1335, 0.9569, -0.2578, -0.1335, 0.9569, -0.2578, -0.1335, 0.9952, -0.08704, -0.04506, 0.9952, -0.08704, -0.04506, 0.9952, -0.08704, -0.04506, 0.9952, -0.08704, -0.04506, 0.9952, 0.08704, 0.04506, 0.9952, 0.08704, 0.04506, 0.9952, 0.08704, 0.04506, 0.9952, 0.08704, 0.04506, 0.9569, 0.2578, 0.1335, 0.9569, 0.2578, 0.1335, 0.9569, 0.2578, 0.1335, 0.9569, 0.2578, 0.1335, 0.8819, 0.4186, 0.2167, 0.8819, 0.4186, 0.2167, 0.8819, 0.4186, 0.2167, 0.8819, 0.4186, 0.2167, 0.773, 0.5634, 0.2917, 0.773, 0.5634, 0.2917, 0.773, 0.5634, 0.2917, 0.773, 0.5634, 0.2917, 0.6344, 0.6865, 0.3554, 0.6344, 0.6865, 0.3554, 0.6344, 0.6865, 0.3554, 0.6344, 0.6865, 0.3554, 0.4714, 0.7832, 0.4055, 0.4714, 0.7832, 0.4055, 0.4714, 0.7832, 0.4055, 0.4714, 0.7832, 0.4055, 0.2903, 0.8498, 0.44, 0.2903, 0.8498, 0.44, 0.2903, 0.8498, 0.44, 0.2903, 0.8498, 0.44, 0.09802, 0.8838, 0.4575, 0.09802, 0.8838, 0.4575, 0.09802, 0.8838, 0.4575, 0.09802, 0.8838, 0.4575, -0.09802, 0.8838, 0.4575, -0.09802, 0.8838, 0.4575, -0.09802, 0.8838, 0.4575, -0.09802, 0.8838, 0.4575, -0.2903, 0.8498, 0.44, -0.2903, 0.8498, 0.44, -0.2903, 0.8498, 0.44, -0.2903, 0.8498, 0.44, -0.4714, 0.7832, 0.4055, -0.4714, 0.7832, 0.4055, -0.4714, 0.7832, 0.4055, -0.4714, 0.7832, 0.4055, -0.6344, 0.6865, 0.3554, -0.6344, 0.6865, 0.3554, -0.6344, 0.6865, 0.3554, -0.6344, 0.6865, 0.3554, -0.773, 0.5634, 0.2917, -0.773, 0.5634, 0.2917, -0.773, 0.5634, 0.2917, -0.773, 0.5634, 0.2917, -0.8819, 0.4186, 0.2167, -0.8819, 0.4186, 0.2167, -0.8819, 0.4186, 0.2167, -0.8819, 0.4186, 0.2167, -0.9569, 0.2578, 0.1335, -0.9569, 0.2578, 0.1335, -0.9569, 0.2578, 0.1335, -0.9569, 0.2578, 0.1335, -0.9952, 0.08704, 0.04506, -0.9952, 0.08704, 0.04506, -0.9952, 0.08704, 0.04506, -0.9952, 0.08704, 0.04506, -0.9952, -0.08704, -0.04506, -0.9952, -0.08704, -0.04506, -0.9952, -0.08704, -0.04506, -0.9952, -0.08704, -0.04506, -0.9569, -0.2578, -0.1335, -0.9569, -0.2578, -0.1335, -0.9569, -0.2578, -0.1335, -0.9569, -0.2578, -0.1335, -0.8819, -0.4186, -0.2167, -0.8819, -0.4186, -0.2167, -0.8819, -0.4186, -0.2167, -0.8819, -0.4186, -0.2167, -0.773, -0.5634, -0.2917, -0.773, -0.5634, -0.2917, -0.773, -0.5634, -0.2917, -0.773, -0.5634, -0.2917, -0.6344, -0.6865, -0.3554, -0.6344, -0.6865, -0.3554, -0.6344, -0.6865, -0.3554, -0.6344, -0.6865, -0.3554, -0.4714, -0.7832, -0.4055, -0.4714, -0.7832, -0.4055, -0.4714, -0.7832, -0.4055, -0.4714, -0.7832, -0.4055, -0.2903, -0.8498, -0.44, -0.2903, -0.8498, -0.44, -0.2903, -0.8498, -0.44, -0.2903, -0.8498, -0.44, -0.09802, -0.8838, -0.4575, -0.09802, -0.8838, -0.4575, -0.09802, -0.8838, -0.4575, -0.09802, -0.8838, -0.4575, 2.309e-06, -0.4598, 0.888, 2.309e-06, -0.4598, 0.888, 2.309e-06, -0.4598, 0.888, 2.309e-06, -0.4598, 0.888, -1.343e-06, 0.4598, -0.888, -1.343e-06, 0.4598, -0.888, -1.343e-06, 0.4598, -0.888, -1.343e-06, 0.4598, -0.888, 6.491e-07, 0.4598, -0.888, 6.491e-07, 0.4598, -0.888, 6.491e-07, 0.4598, -0.888, 6.491e-07, 0.4598, -0.888, 1.136e-07, 0.4598, -0.888, 1.136e-07, 0.4598, -0.888, 1.136e-07, 0.4598, -0.888, 1.136e-07, 0.4598, -0.888, 3.644e-08, 0.4598, -0.888, 3.644e-08, 0.4598, -0.888, 3.644e-08, 0.4598, -0.888, 3.644e-08, 0.4598, -0.888, -5.466e-07, 0.4598, -0.888, -5.466e-07, 0.4598, -0.888, -5.466e-07, 0.4598, -0.888, -5.466e-07, 0.4598, -0.888, 3.408e-07, 0.4598, -0.888, 3.408e-07, 0.4598, -0.888, 3.408e-07, 0.4598, -0.888, 3.408e-07, 0.4598, -0.888, -4.868e-07, 0.4598, -0.888, -4.868e-07, 0.4598, -0.888, -4.868e-07, 0.4598, -0.888, -4.868e-07, 0.4598, -0.888, 1.679e-06, 0.4598, -0.888, 1.679e-06, 0.4598, -0.888, 1.679e-06, 0.4598, -0.888, 1.679e-06, 0.4598, -0.888, -5.294e-07, 0.4598, -0.888, -5.294e-07, 0.4598, -0.888, -5.294e-07, 0.4598, -0.888, -5.294e-07, 0.4598, -0.888, -1.886e-07, 0.4598, -0.888, -1.886e-07, 0.4598, -0.888, -1.886e-07, 0.4598, -0.888, -1.886e-07, 0.4598, -0.888, 2.048e-07, 0.4598, -0.888, 2.048e-07, 0.4598, -0.888, 2.048e-07, 0.4598, -0.888, 2.048e-07, 0.4598, -0.888, -5.87e-08, 0.4598, -0.888, -5.87e-08, 0.4598, -0.888, -5.87e-08, 0.4598, -0.888, -5.87e-08, 0.4598, -0.888, -8.579e-08, 0.4598, -0.888, -8.579e-08, 0.4598, -0.888, -8.579e-08, 0.4598, -0.888, -8.579e-08, 0.4598, -0.888, -4.096e-08, 0.4598, -0.888, -4.096e-08, 0.4598, -0.888, -4.096e-08, 0.4598, -0.888, -4.096e-08, 0.4598, -0.888, 1.886e-07, 0.4598, -0.888, 1.886e-07, 0.4598, -0.888, 1.886e-07, 0.4598, -0.888, 1.886e-07, 0.4598, -0.888, 3.53e-07, 0.4598, -0.888, 3.53e-07, 0.4598, -0.888, 3.53e-07, 0.4598, -0.888, 3.53e-07, 0.4598, -0.888, 4.872e-08, 0.4598, -0.888, 4.872e-08, 0.4598, -0.888, 4.872e-08, 0.4598, -0.888, 4.872e-08, 0.4598, -0.888, -1.187e-07, 0.4598, -0.888, -1.187e-07, 0.4598, -0.888, -1.187e-07, 0.4598, -0.888, -1.187e-07, 0.4598, -0.888, -5.04e-08, 0.4598, -0.888, -5.04e-08, 0.4598, -0.888, -5.04e-08, 0.4598, -0.888, -5.04e-08, 0.4598, -0.888, 4.161e-07, 0.4598, -0.888, 4.161e-07, 0.4598, -0.888, 4.161e-07, 0.4598, -0.888, 4.161e-07, 0.4598, -0.888, -4.161e-07, 0.4598, -0.888, -4.161e-07, 0.4598, -0.888, -4.161e-07, 0.4598, -0.888, -4.161e-07, 0.4598, -0.888, 5.04e-08, 0.4598, -0.888, 5.04e-08, 0.4598, -0.888, 5.04e-08, 0.4598, -0.888, 5.04e-08, 0.4598, -0.888, 6.825e-08, 0.4598, -0.888, 6.825e-08, 0.4598, -0.888, 6.825e-08, 0.4598, -0.888, 6.825e-08, 0.4598, -0.888, -1.786e-07, 0.4598, -0.888, -1.786e-07, 0.4598, -0.888, -1.786e-07, 0.4598, -0.888, -1.786e-07, 0.4598, -0.888, 3.624e-07, 0.4598, -0.888, 3.624e-07, 0.4598, -0.888, 3.624e-07, 0.4598, -0.888, 3.624e-07, 0.4598, -0.888, -7.271e-08, 0.4598, -0.888, -7.271e-08, 0.4598, -0.888, -7.271e-08, 0.4598, -0.888, -7.271e-08, 0.4598, -0.888, 0.9995, -0.02764, -0.01431, 0.9995, -0.02764, -0.01431, 0.9995, -0.02764, -0.01431, 0.9995, -0.02764, -0.01431, 3.903e-07, 0.4598, -0.888, 3.903e-07, 0.4598, -0.888, 3.903e-07, 0.4598, -0.888, 3.903e-07, 0.4598, -0.888, -3.903e-07, 0.4598, -0.888, -3.903e-07, 0.4598, -0.888, -3.903e-07, 0.4598, -0.888, -3.903e-07, 0.4598, -0.888, 2.523e-08, 0.4598, -0.888, 2.523e-08, 0.4598, -0.888, 2.523e-08, 0.4598, -0.888, 2.523e-08, 0.4598, -0.888, -2.276e-07, 0.4598, -0.888, -2.276e-07, 0.4598, -0.888, -2.276e-07, 0.4598, -0.888, -2.276e-07, 0.4598, -0.888, 5.761e-07, 0.4598, -0.888, 5.761e-07, 0.4598, -0.888, 5.761e-07, 0.4598, -0.888, 5.761e-07, 0.4598, -0.888, -1.699e-07, 0.4598, -0.888, -1.699e-07, 0.4598, -0.888, -1.699e-07, 0.4598, -0.888, -1.699e-07, 0.4598, -0.888, -0.9756, 0.195, 0.101, -0.9756, 0.195, 0.101, -0.9756, 0.195, 0.101, -0.9756, 0.195, 0.101, -4.156e-08, 0.4598, -0.888, -4.156e-08, 0.4598, -0.888, -4.156e-08, 0.4598, -0.888, -4.156e-08, 0.4598, -0.888, 4.156e-08, 0.4598, -0.888, 4.156e-08, 0.4598, -0.888, 4.156e-08, 0.4598, -0.888, 4.156e-08, 0.4598, -0.888, -0.9995, 0.02764, 0.01431, -0.9995, 0.02764, 0.01431, -0.9995, 0.02764, 0.01431, -0.9995, 0.02764, 0.01431, -4.178e-08, 0.4598, -0.888, -4.178e-08, 0.4598, -0.888, -4.178e-08, 0.4598, -0.888, -4.178e-08, 0.4598, -0.888, 3.556e-08, 0.4598, -0.888, 3.556e-08, 0.4598, -0.888, 3.556e-08, 0.4598, -0.888, 3.556e-08, 0.4598, -0.888, 2.304e-07, 0.4598, -0.888, 2.304e-07, 0.4598, -0.888, 2.304e-07, 0.4598, -0.888, 2.304e-07, 0.4598, -0.888, 1.9e-07, 0.4598, -0.888, 1.9e-07, 0.4598, -0.888, 1.9e-07, 0.4598, -0.888, 1.9e-07, 0.4598, -0.888, -4.811e-08, 0.4598, -0.888, -4.811e-08, 0.4598, -0.888, -4.811e-08, 0.4598, -0.888, -4.811e-08, 0.4598, -0.888, -2.583e-07, 0.4598, -0.888, -2.583e-07, 0.4598, -0.888, -2.583e-07, 0.4598, -0.888, -2.583e-07, 0.4598, -0.888, 2.561e-07, 0.4598, -0.888, 2.561e-07, 0.4598, -0.888, 2.561e-07, 0.4598, -0.888, 2.561e-07, 0.4598, -0.888, 4.811e-08, 0.4598, -0.888, 4.811e-08, 0.4598, -0.888, 4.811e-08, 0.4598, -0.888, 4.811e-08, 0.4598, -0.888, -1.639e-07, 0.4598, -0.888, -1.639e-07, 0.4598, -0.888, -1.639e-07, 0.4598, -0.888, -1.639e-07, 0.4598, -0.888, -5.075e-08, 0.4598, -0.888, -5.075e-08, 0.4598, -0.888, -5.075e-08, 0.4598, -0.888, -5.075e-08, 0.4598, -0.888, 2.647e-07, 0.4598, -0.888, 2.647e-07, 0.4598, -0.888, 2.647e-07, 0.4598, -0.888, 2.647e-07, 0.4598, -0.888, 6.737e-08, 0.4598, -0.888, 6.737e-08, 0.4598, -0.888, 6.737e-08, 0.4598, -0.888, 6.737e-08, 0.4598, -0.888, 2.253e-07, 0.4598, -0.888, 2.253e-07, 0.4598, -0.888, 2.253e-07, 0.4598, -0.888, 2.253e-07, 0.4598, -0.888, -2.099e-07, 0.4598, -0.888, -2.099e-07, 0.4598, -0.888, -2.099e-07, 0.4598, -0.888, -2.099e-07, 0.4598, -0.888, 2.099e-07, 0.4598, -0.888, 2.099e-07, 0.4598, -0.888, 2.099e-07, 0.4598, -0.888, 2.099e-07, 0.4598, -0.888, -2.458e-07, 0.4598, -0.888, -2.458e-07, 0.4598, -0.888, -2.458e-07, 0.4598, -0.888, -2.458e-07, 0.4598, -0.888, 1.213e-07, 0.4598, -0.888, 1.213e-07, 0.4598, -0.888, 1.213e-07, 0.4598, -0.888, 1.213e-07, 0.4598, -0.888, -8.162e-07, 0.4598, -0.888, -8.162e-07, 0.4598, -0.888, -8.162e-07, 0.4598, -0.888, -8.162e-07, 0.4598, -0.888, 1.511e-06, 0.4598, -0.888, 1.511e-06, 0.4598, -0.888, 1.511e-06, 0.4598, -0.888, 1.511e-06, 0.4598, -0.888, 4.057e-08, 0.4598, -0.888, 4.057e-08, 0.4598, -0.888, 4.057e-08, 0.4598, -0.888, 4.057e-08, 0.4598, -0.888, 1.704e-07, 0.4598, -0.888, 1.704e-07, 0.4598, -0.888, 1.704e-07, 0.4598, -0.888, 1.704e-07, 0.4598, -0.888, -3.219e-07, 0.4598, -0.888, -3.219e-07, 0.4598, -0.888, -3.219e-07, 0.4598, -0.888, -3.219e-07, 0.4598, -0.888, 3.219e-07, 0.4598, -0.888, 3.219e-07, 0.4598, -0.888, 3.219e-07, 0.4598, -0.888, 3.219e-07, 0.4598, -0.888, -1.704e-07, 0.4598, -0.888, -1.704e-07, 0.4598, -0.888, -1.704e-07, 0.4598, -0.888, -1.704e-07, 0.4598, -0.888, -1.217e-07, 0.4598, -0.888, -1.217e-07, 0.4598, -0.888, -1.217e-07, 0.4598, -0.888, -1.217e-07, 0.4598, -0.888, -1.511e-06, 0.4598, -0.888, -1.511e-06, 0.4598, -0.888, -1.511e-06, 0.4598, -0.888, -1.511e-06, 0.4598, -0.888, -3.448e-07, -0.4598, 0.888, -3.448e-07, -0.4598, 0.888, -3.448e-07, -0.4598, 0.888, -3.448e-07, -0.4598, 0.888, -3.976e-07, -0.4598, 0.888, -3.976e-07, -0.4598, 0.888, -3.976e-07, -0.4598, 0.888, -3.976e-07, -0.4598, 0.888, 0.0, -0.4598, 0.888, 0.0, -0.4598, 0.888, 0.0, -0.4598, 0.888, 0.0, -0.4598, 0.888, -1.944e-07, -0.4598, 0.888, -1.944e-07, -0.4598, 0.888, -1.944e-07, -0.4598, 0.888, -1.944e-07, -0.4598, 0.888, 0.0, -0.4598, 0.888, 0.0, -0.4598, 0.888, 0.0, -0.4598, 0.888, 0.0, -0.4598, 0.888, 1.623e-07, -0.4598, 0.888, 1.623e-07, -0.4598, 0.888, 1.623e-07, -0.4598, 0.888, 1.623e-07, -0.4598, 0.888, 0.0, -0.4598, 0.888, 0.0, -0.4598, 0.888, 0.0, -0.4598, 0.888, 0.0, -0.4598, 0.888, 1.765e-07, -0.4598, 0.888, 1.765e-07, -0.4598, 0.888, 1.765e-07, -0.4598, 0.888, 1.765e-07, -0.4598, 0.888, -5.794e-07, -0.4598, 0.888, -5.794e-07, -0.4598, 0.888, -5.794e-07, -0.4598, 0.888, -5.794e-07, -0.4598, 0.888, -9.216e-08, -0.4598, 0.888, -9.216e-08, -0.4598, 0.888, -9.216e-08, -0.4598, 0.888, -9.216e-08, -0.4598, 0.888, 2.528e-07, -0.4598, 0.888, 2.528e-07, -0.4598, 0.888, 2.528e-07, -0.4598, 0.888, 2.528e-07, -0.4598, 0.888, 3.612e-08, -0.4598, 0.888, 3.612e-08, -0.4598, 0.888, 3.612e-08, -0.4598, 0.888, 3.612e-08, -0.4598, 0.888, 0.0, -0.4598, 0.888, 0.0, -0.4598, 0.888, 0.0, -0.4598, 0.888, 0.0, -0.4598, 0.888, -4.312e-07, -0.4598, 0.888, -4.312e-07, -0.4598, 0.888, -4.312e-07, -0.4598, 0.888, -4.312e-07, -0.4598, 0.888, 0.0, -0.4598, 0.888, 0.0, -0.4598, 0.888, 0.0, -0.4598, 0.888, 0.0, -0.4598, 0.888, 5.197e-07, -0.4598, 0.888, 5.197e-07, -0.4598, 0.888, 5.197e-07, -0.4598, 0.888, 5.197e-07, -0.4598, 0.888, 3.003e-07, -0.4598, 0.888, 3.003e-07, -0.4598, 0.888, 3.003e-07, -0.4598, 0.888, 3.003e-07, -0.4598, 0.888, 1.686e-08, -0.4598, 0.888, 1.686e-08, -0.4598, 0.888, 1.686e-08, -0.4598, 0.888, 1.686e-08, -0.4598, 0.888, 1.733e-07, -0.4598, 0.888, 1.733e-07, -0.4598, 0.888, 1.733e-07, -0.4598, 0.888, 1.733e-07, -0.4598, 0.888, -1.507e-07, -0.4598, 0.888, -1.507e-07, -0.4598, 0.888, -1.507e-07, -0.4598, 0.888, -1.507e-07, -0.4598, 0.888, 0.0, -0.4598, 0.888, 0.0, -0.4598, 0.888, 0.0, -0.4598, 0.888, 0.0, -0.4598, 0.888, 1.716e-07, -0.4598, 0.888, 1.716e-07, -0.4598, 0.888, 1.716e-07, -0.4598, 0.888, 1.716e-07, -0.4598, 0.888, 2.598e-07, -0.4598, 0.888, 2.598e-07, -0.4598, 0.888, 2.598e-07, -0.4598, 0.888, 2.598e-07, -0.4598, 0.888, 8.534e-07, -0.4598, 0.888, 8.534e-07, -0.4598, 0.888, 8.534e-07, -0.4598, 0.888, 8.534e-07, -0.4598, 0.888, -1.546e-07, -0.4598, 0.888, -1.546e-07, -0.4598, 0.888, -1.546e-07, -0.4598, 0.888, -1.546e-07, -0.4598, 0.888, -2.154e-07, -0.4598, 0.888, -2.154e-07, -0.4598, 0.888, -2.154e-07, -0.4598, 0.888, -2.154e-07, -0.4598, 0.888, 4.148e-07, -0.4598, 0.888, 4.148e-07, -0.4598, 0.888, 4.148e-07, -0.4598, 0.888, 4.148e-07, -0.4598, 0.888, -5.531e-08, -0.4598, 0.888, -5.531e-08, -0.4598, 0.888, -5.531e-08, -0.4598, 0.888, -5.531e-08, -0.4598, 0.888, -2.769e-07, -0.4598, 0.888, -2.769e-07, -0.4598, 0.888, -2.769e-07, -0.4598, 0.888, -2.769e-07, -0.4598, 0.888, -2.705e-07, -0.4598, 0.888, -2.705e-07, -0.4598, 0.888, -2.705e-07, -0.4598, 0.888, -2.705e-07, -0.4598, 0.888, 0.0, -0.4598, 0.888, 0.0, -0.4598, 0.888, 0.0, -0.4598, 0.888, 0.0, -0.4598, 0.888, 3.983e-07, -0.4598, 0.888, 3.983e-07, -0.4598, 0.888, 3.983e-07, -0.4598, 0.888, 3.983e-07, -0.4598, 0.888, -3.864e-07, -0.4598, 0.888, -3.864e-07, -0.4598, 0.888, -3.864e-07, -0.4598, 0.888, -3.864e-07, -0.4598, 0.888, 6.154e-08, -0.4598, 0.888, 6.154e-08, -0.4598, 0.888, 6.154e-08, -0.4598, 0.888, 6.154e-08, -0.4598, 0.888, 1.659e-07, -0.4598, 0.888, 1.659e-07, -0.4598, 0.888, 1.659e-07, -0.4598, 0.888, 1.659e-07, -0.4598, 0.888, -3.457e-07, -0.4598, 0.888, -3.457e-07, -0.4598, 0.888, -3.457e-07, -0.4598, 0.888, -3.457e-07, -0.4598, 0.888, -1.846e-07, -0.4598, 0.888, -1.846e-07, -0.4598, 0.888, -1.846e-07, -0.4598, 0.888, -1.846e-07, -0.4598, 0.888, 4.25e-07, -0.4598, 0.888, 4.25e-07, -0.4598, 0.888, 4.25e-07, -0.4598, 0.888, 4.25e-07, -0.4598, 0.888, 4.552e-07, -0.4598, 0.888, 4.552e-07, -0.4598, 0.888, 4.552e-07, -0.4598, 0.888, 4.552e-07, -0.4598, 0.888, 3.898e-07, -0.4598, 0.888, 3.898e-07, -0.4598, 0.888, 3.898e-07, -0.4598, 0.888, 3.898e-07, -0.4598, 0.888, -2.574e-07, -0.4598, 0.888, -2.574e-07, -0.4598, 0.888, -2.574e-07, -0.4598, 0.888, -2.574e-07, -0.4598, 0.888, -2.698e-07, -0.4598, 0.888, -2.698e-07, -0.4598, 0.888, -2.698e-07, -0.4598, 0.888, -2.698e-07, -0.4598, 0.888, -9.043e-08, -0.4598, 0.888, -9.043e-08, -0.4598, 0.888, -9.043e-08, -0.4598, 0.888, -9.043e-08, -0.4598, 0.888, 1.809e-07, -0.4598, 0.888, 1.809e-07, -0.4598, 0.888, 1.809e-07, -0.4598, 0.888, 1.809e-07, -0.4598, 0.888, 8.43e-09, -0.4598, 0.888, 8.43e-09, -0.4598, 0.888, 8.43e-09, -0.4598, 0.888, 8.43e-09, -0.4598, 0.888, 7.508e-07, -0.4598, 0.888, 7.508e-07, -0.4598, 0.888, 7.508e-07, -0.4598, 0.888, 7.508e-07, -0.4598, 0.888, 1.299e-07, -0.4598, 0.888, 1.299e-07, -0.4598, 0.888, 1.299e-07, -0.4598, 0.888, 1.299e-07, -0.4598, 0.888, -1.765e-07, -0.4598, 0.888, -1.765e-07, -0.4598, 0.888, -1.765e-07, -0.4598, 0.888, -1.765e-07, -0.4598, 0.888, -2.156e-07, -0.4598, 0.888, -2.156e-07, -0.4598, 0.888, -2.156e-07, -0.4598, 0.888, -2.156e-07, -0.4598, 0.888, 2.458e-07, -0.4598, 0.888, 2.458e-07, -0.4598, 0.888, 2.458e-07, -0.4598, 0.888, 2.458e-07, -0.4598, 0.888, 4.334e-07, -0.4598, 0.888, 4.334e-07, -0.4598, 0.888, 4.334e-07, -0.4598, 0.888, 4.334e-07, -0.4598, 0.888, 2.167e-07, -0.4598, 0.888, 2.167e-07, -0.4598, 0.888, 2.167e-07, -0.4598, 0.888, 2.167e-07, -0.4598, 0.888, -4.096e-08, -0.4598, 0.888, -4.096e-08, -0.4598, 0.888, -4.096e-08, -0.4598, 0.888, -4.096e-08, -0.4598, 0.888, -5.929e-07, -0.4598, 0.888, -5.929e-07, -0.4598, 0.888, -5.929e-07, -0.4598, 0.888, -5.929e-07, -0.4598, 0.888, -5.956e-07, -0.4598, 0.888, -5.956e-07, -0.4598, 0.888, -5.956e-07, -0.4598, 0.888, -5.956e-07, -0.4598, 0.888, -8.395e-08, -0.4598, 0.888, -8.395e-08, -0.4598, 0.888, -8.395e-08, -0.4598, 0.888, -8.395e-08, -0.4598, 0.888, 1.623e-07, -0.4598, 0.888, 1.623e-07, -0.4598, 0.888, 1.623e-07, -0.4598, 0.888, 1.623e-07, -0.4598, 0.888, -1.136e-07, -0.4598, 0.888, -1.136e-07, -0.4598, 0.888, -1.136e-07, -0.4598, 0.888, -1.136e-07, -0.4598, 0.888, -1.944e-07, -0.4598, 0.888, -1.944e-07, -0.4598, 0.888, -1.944e-07, -0.4598, 0.888, -1.944e-07, -0.4598, 0.888, -6.802e-07, -0.4598, 0.888, -6.802e-07, -0.4598, 0.888, -6.802e-07, -0.4598, 0.888, -6.802e-07, -0.4598, 0.888, -3.976e-07, -0.4598, 0.888, -3.976e-07, -0.4598, 0.888, -3.976e-07, -0.4598, 0.888, -3.976e-07, -0.4598, 0.888, -1.136e-06, -0.4598, 0.888, -1.136e-06, -0.4598, 0.888, -1.136e-06, -0.4598, 0.888, -1.136e-06, -0.4598, 0.888, 7.975e-07, -0.4598, 0.888, 7.975e-07, -0.4598, 0.888, 7.975e-07, -0.4598, 0.888, 7.975e-07, -0.4598, 0.888, 0.02587, -0.1311, -0.991, 0.02587, -0.1311, -0.991, 0.02587, -0.1311, -0.991, 0.02587, -0.1311, -0.991, -0.02587, -0.1311, -0.991, -0.02587, -0.1311, -0.991, -0.02587, -0.1311, -0.991, -0.02587, -0.1311, -0.991, 0.02587, 0.8849, -0.4651, 0.02587, 0.8849, -0.4651, 0.02587, 0.8849, -0.4651, 0.02587, 0.8849, -0.4651, -0.02587, 0.8849, -0.4651, -0.02587, 0.8849, -0.4651, -0.02587, 0.8849, -0.4651, -0.02587, 0.8849, -0.4651, -0.09106, 0.8844, 0.4579, -0.09106, 0.8844, 0.4579, -0.09106, 0.8844, 0.4579, -0.09106, 0.8844, 0.4579, -0.09106, -0.8844, -0.4579, -0.09106, -0.8844, -0.4579, -0.09106, -0.8844, -0.4579, -0.09106, -0.8844, -0.4579, 0.09106, 0.8844, 0.4579, 0.09106, 0.8844, 0.4579, 0.09106, 0.8844, 0.4579, 0.09106, 0.8844, 0.4579, -0.9995, -0.02764, -0.01431, -0.9995, -0.02764, -0.01431, -0.9995, -0.02764, -0.01431, -0.9995, -0.02764, -0.01431, 0.9995, 0.02764, 0.01431, 0.9995, 0.02764, 0.01431, 0.9995, 0.02764, 0.01431, 0.9995, 0.02764, 0.01431, 0.09106, -0.8844, -0.4579, 0.09106, -0.8844, -0.4579, 0.09106, -0.8844, -0.4579, 0.09106, -0.8844, -0.4579, 0.9756, 0.195, 0.101, 0.9756, 0.195, 0.101, 0.9756, 0.195, 0.101, 0.9756, 0.195, 0.101, -1.0, 0.0077, 0.003987, -1.0, 0.0077, 0.003987, -1.0, 0.0077, 0.003987, -1.0, 0.0077, 0.003987, -0.9998, 0.02124, -0.005394, -0.9998, 0.02124, -0.005394, -0.9998, 0.02124, -0.005394, -0.9998, 0.02124, -0.005394, 0.977, -0.009562, -0.2129, 0.977, -0.009562, -0.2129, 0.977, -0.009562, -0.2129, 0.977, -0.009562, -0.2129, -0.9589, -0.1139, 0.2598, -0.9589, -0.1139, 0.2598, -0.9589, -0.1139, 0.2598, -0.9589, -0.1139, 0.2598, -0.977, 0.1794, -0.1151, -0.977, 0.1794, -0.1151, -0.977, 0.1794, -0.1151, -0.977, 0.1794, -0.1151, 0.9589, -0.1139, 0.2598, 0.9589, -0.1139, 0.2598, 0.9589, -0.1139, 0.2598, 0.9589, -0.1139, 0.2598, -0.977, -0.009562, -0.2129, -0.977, -0.009562, -0.2129, -0.977, -0.009562, -0.2129, -0.977, -0.009562, -0.2129, -0.9589, -0.1464, 0.243, -0.9589, -0.1464, 0.243, -0.9589, -0.1464, 0.243, -0.9589, -0.1464, 0.243, 0.9756, -0.195, -0.101, 0.9756, -0.195, -0.101, 0.9756, -0.195, -0.101, 0.9756, -0.195, -0.101, 0.9589, -0.1464, 0.243, 0.9589, -0.1464, 0.243, 0.9589, -0.1464, 0.243, 0.9589, -0.1464, 0.243, -0.9756, -0.195, -0.101, -0.9756, -0.195, -0.101, -0.9756, -0.195, -0.101, -0.9756, -0.195, -0.101, 0.977, 0.1794, -0.1151, 0.977, 0.1794, -0.1151, 0.977, 0.1794, -0.1151, 0.977, 0.1794, -0.1151, 0.0, -0.888, -0.4598, 0.0, -0.888, -0.4598, 0.0, -0.888, -0.4598, 0.0, -0.888, -0.4598, 0.0, -0.08444, -0.9964, 0.0, -0.08444, -0.9964, 0.0, -0.08444, -0.9964, 0.0, -0.08444, -0.9964, 0.9996, 0.01329, 0.02441, 0.9996, 0.01329, 0.02441, 0.9996, 0.01329, 0.02441, 0.9996, 0.01329, 0.02441, 1.0, 0.0077, 0.003987, 1.0, 0.0077, 0.003987, 1.0, 0.0077, 0.003987, 1.0, 0.0077, 0.003987, 0.9998, 0.02124, -0.005394, 0.9998, 0.02124, -0.005394, 0.9998, 0.02124, -0.005394, 0.9998, 0.02124, -0.005394, -0.9996, -0.0276, 0.003232, -0.9996, -0.0276, 0.003232, -0.9996, -0.0276, 0.003232, -0.9996, -0.0276, 0.003232, -1.0, -0.0077, -0.003987, -1.0, -0.0077, -0.003987, -1.0, -0.0077, -0.003987, -1.0, -0.0077, -0.003987, -0.9998, -0.007854, -0.02046, -0.9998, -0.007854, -0.02046, -0.9998, -0.007854, -0.02046, -0.9998, -0.007854, -0.02046, 0.9996, -0.0276, 0.003232, 0.9996, -0.0276, 0.003232, 0.9996, -0.0276, 0.003232, 0.9996, -0.0276, 0.003232, 1.0, -0.0077, -0.003987, 1.0, -0.0077, -0.003987, 1.0, -0.0077, -0.003987, 1.0, -0.0077, -0.003987, -0.9996, 0.01329, 0.02441, -0.9996, 0.01329, 0.02441, -0.9996, 0.01329, 0.02441, -0.9996, 0.01329, 0.02441, 0.9998, -0.007854, -0.02046, 0.9998, -0.007854, -0.02046, 0.9998, -0.007854, -0.02046, 0.9998, -0.007854, -0.02046, 0.0, 0.8624, -0.5062, 0.0, 0.8624, -0.5062, 0.0, 0.8624, -0.5062, 0.0, 0.8624, -0.5062, 0.0, 0.888, 0.4598, 0.0, 0.888, 0.4598, 0.0, 0.888, 0.4598, 0.0, 0.888, 0.4598, 0.0, 0.05441, 0.9985, 0.0, 0.05441, 0.9985, 0.0, 0.05441, 0.9985, 0.0, 0.05441, 0.9985, 0.0, -0.8468, 0.532, 0.0, -0.8468, 0.532, 0.0, -0.8468, 0.532, 0.0, -0.8468, 0.532, 0.0, -0.9741, -0.2262, 0.0, -0.9741, -0.2262, 0.0, -0.9741, -0.2262, 0.0, -0.9741, -0.2262, 0.0, -0.8487, 0.5288, 0.0, -0.8487, 0.5288, 0.0, -0.8487, 0.5288, 0.0, -0.8487, 0.5288, 0.0, -0.2262, 0.9741, 0.0, -0.2262, 0.9741, 0.0, -0.2262, 0.9741, 0.0, -0.2262, 0.9741, 0.0, 0.5288, 0.8487, 0.0, 0.5288, 0.8487, 0.0, 0.5288, 0.8487, 0.0, 0.5288, 0.8487, 0.0, 0.9741, 0.2262, 0.0, 0.9741, 0.2262, 0.0, 0.9741, 0.2262, 0.0, 0.9741, 0.2262, 0.0, 0.8487, -0.5288, 0.0, 0.8487, -0.5288, 0.0, 0.8487, -0.5288, 0.0, 0.8487, -0.5288, 1.0, 1.497e-07, 5.286e-09, 1.0, 1.497e-07, 5.286e-09, 1.0, 1.497e-07, 5.286e-09, 1.0, 1.497e-07, 5.286e-09, 1.0, 1.497e-07, 5.286e-09, 1.0, 1.497e-07, 5.286e-09, 1.0, 1.497e-07, 5.286e-09, 1.0, 1.497e-07, 5.286e-09, 0.0, 0.2262, -0.9741, 0.0, 0.2262, -0.9741, 0.0, 0.2262, -0.9741, 0.0, 0.2262, -0.9741, 0.0, -0.5288, -0.8487, 0.0, -0.5288, -0.8487, 0.0, -0.5288, -0.8487, 0.0, -0.5288, -0.8487, -1.0, -1.194e-07, -5.286e-09, -1.0, -1.194e-07, -5.286e-09, -1.0, -1.194e-07, -5.286e-09, -1.0, -1.194e-07, -5.286e-09, -1.0, -1.194e-07, -5.286e-09, -1.0, -1.194e-07, -5.286e-09, -1.0, -1.194e-07, -5.286e-09, -1.0, -1.194e-07, -5.286e-09, 0.0, -0.2593, -0.9658, 0.0, -0.2593, -0.9658, 0.0, -0.2593, -0.9658, 0.0, -0.2593, -0.9658, 0.0, -0.8663, -0.4996, 0.0, -0.8663, -0.4996, 0.0, -0.8663, -0.4996, 0.0, -0.8663, -0.4996, 0.0, -0.9658, 0.2593, 0.0, -0.9658, 0.2593, 0.0, -0.9658, 0.2593, 0.0, -0.9658, 0.2593, 0.0, -0.4996, 0.8663, 0.0, -0.4996, 0.8663, 0.0, -0.4996, 0.8663, 0.0, -0.4996, 0.8663, 0.0, 0.2593, 0.9658, 0.0, 0.2593, 0.9658, 0.0, 0.2593, 0.9658, 0.0, 0.2593, 0.9658, 0.0, 0.8663, 0.4996, 0.0, 0.8663, 0.4996, 0.0, 0.8663, 0.4996, 0.0, 0.8663, 0.4996, 1.0, 6.255e-08, 1.308e-07, 1.0, 6.255e-08, 1.308e-07, 1.0, 6.255e-08, 1.308e-07, 1.0, 6.255e-08, 1.308e-07, 1.0, 6.255e-08, 1.308e-07, 1.0, 6.255e-08, 1.308e-07, 1.0, 6.255e-08, 1.308e-07, 1.0, 6.255e-08, 1.308e-07, 0.0, 0.9658, -0.2593, 0.0, 0.9658, -0.2593, 0.0, 0.9658, -0.2593, 0.0, 0.9658, -0.2593, 0.0, 0.4996, -0.8663, 0.0, 0.4996, -0.8663, 0.0, 0.4996, -0.8663, 0.0, 0.4996, -0.8663, -1.0, -6.672e-08, -1.425e-07, -1.0, -6.672e-08, -1.425e-07, -1.0, -6.672e-08, -1.425e-07, -1.0, -6.672e-08, -1.425e-07, -1.0, -6.672e-08, -1.425e-07, -1.0, -6.672e-08, -1.425e-07, -1.0, -6.672e-08, -1.425e-07, -1.0, -6.672e-08, -1.425e-07, -0.2608, 0.8088, 0.5271, -0.2608, 0.8088, 0.5271, -0.2608, 0.8088, 0.5271, -0.2608, 0.8088, 0.5271, -0.06326, 0.2059, 0.9765, -0.06326, 0.2059, 0.9765, -0.06326, 0.2059, 0.9765, -0.3036, 0.9365, 0.1752, -0.3036, 0.9365, 0.1752, -0.3036, 0.9365, 0.1752, -0.3036, 0.9365, 0.1752, -0.1776, 0.556, 0.812, -0.1776, 0.556, 0.812, -0.1776, 0.556, 0.812, -0.1776, 0.556, 0.812, -0.6828, 0.5022, 0.5306, -0.6828, 0.5022, 0.5306, -0.6828, 0.5022, 0.5306, -0.6828, 0.5022, 0.5306, -0.1656, 0.1315, 0.9774, -0.1656, 0.1315, 0.9774, -0.1656, 0.1315, 0.9774, -0.7949, 0.5796, 0.1793, -0.7949, 0.5796, 0.1793, -0.7949, 0.5796, 0.1793, -0.7949, 0.5796, 0.1793, -0.4651, 0.3472, 0.8143, -0.4651, 0.3472, 0.8143, -0.4651, 0.3472, 0.8143, -0.4651, 0.3472, 0.8143, -0.9826, 0.00212, 0.1859, -0.9826, 0.00212, 0.1859, -0.9826, 0.00212, 0.1859, -0.9826, 0.00212, 0.1859, -0.5749, 0.009335, 0.8182, -0.5749, 0.009335, 0.8182, -0.5749, 0.009335, 0.8182, -0.5749, 0.009335, 0.8182, -0.844, 0.006118, 0.5363, -0.844, 0.006118, 0.5363, -0.844, 0.006118, 0.5363, -0.844, 0.006118, 0.5363, -0.2047, 0.01117, 0.9788, -0.2047, 0.01117, 0.9788, -0.2047, 0.01117, 0.9788, -0.4651, -0.3285, 0.822, -0.4651, -0.3285, 0.822, -0.4651, -0.3285, 0.822, -0.4651, -0.3285, 0.822, -0.6828, -0.4899, 0.542, -0.6828, -0.4899, 0.542, -0.6828, -0.4899, 0.542, -0.6828, -0.4899, 0.542, -0.1656, -0.1092, 0.9801, -0.1656, -0.1092, 0.9801, -0.1656, -0.1092, 0.9801, -0.7949, -0.5754, 0.1925, -0.7949, -0.5754, 0.1925, -0.7949, -0.5754, 0.1925, -0.7949, -0.5754, 0.1925, -0.2608, -0.7965, 0.5455, -0.2608, -0.7965, 0.5455, -0.2608, -0.7965, 0.5455, -0.2608, -0.7965, 0.5455, -0.06326, -0.1835, 0.981, -0.06326, -0.1835, 0.981, -0.06326, -0.1835, 0.981, -0.3036, -0.9323, 0.1965, -0.3036, -0.9323, 0.1965, -0.3036, -0.9323, 0.1965, -0.3036, -0.9323, 0.1965, -0.1776, -0.5374, 0.8244, -0.1776, -0.5374, 0.8244, -0.1776, -0.5374, 0.8244, -0.1776, -0.5374, 0.8244, 0.06326, -0.1835, 0.981, 0.06326, -0.1835, 0.981, 0.06326, -0.1835, 0.981, 0.3036, -0.9323, 0.1965, 0.3036, -0.9323, 0.1965, 0.3036, -0.9323, 0.1965, 0.3036, -0.9323, 0.1965, 0.1776, -0.5374, 0.8244, 0.1776, -0.5374, 0.8244, 0.1776, -0.5374, 0.8244, 0.1776, -0.5374, 0.8244, 0.2608, -0.7965, 0.5455, 0.2608, -0.7965, 0.5455, 0.2608, -0.7965, 0.5455, 0.2608, -0.7965, 0.5455, 0.7949, -0.5754, 0.1925, 0.7949, -0.5754, 0.1925, 0.7949, -0.5754, 0.1925, 0.7949, -0.5754, 0.1925, 0.4651, -0.3285, 0.822, 0.4651, -0.3285, 0.822, 0.4651, -0.3285, 0.822, 0.4651, -0.3285, 0.822, 0.6828, -0.4899, 0.542, 0.6828, -0.4899, 0.542, 0.6828, -0.4899, 0.542, 0.6828, -0.4899, 0.542, 0.1656, -0.1092, 0.9801, 0.1656, -0.1092, 0.9801, 0.1656, -0.1092, 0.9801, 0.844, 0.006118, 0.5363, 0.844, 0.006118, 0.5363, 0.844, 0.006118, 0.5363, 0.844, 0.006118, 0.5363, 0.2047, 0.01117, 0.9788, 0.2047, 0.01117, 0.9788, 0.2047, 0.01117, 0.9788, 0.9826, 0.00212, 0.1859, 0.9826, 0.00212, 0.1859, 0.9826, 0.00212, 0.1859, 0.9826, 0.00212, 0.1859, 0.5749, 0.009335, 0.8182, 0.5749, 0.009335, 0.8182, 0.5749, 0.009335, 0.8182, 0.5749, 0.009335, 0.8182, 0.6828, 0.5022, 0.5306, 0.6828, 0.5022, 0.5306, 0.6828, 0.5022, 0.5306, 0.6828, 0.5022, 0.5306, 0.1656, 0.1315, 0.9774, 0.1656, 0.1315, 0.9774, 0.1656, 0.1315, 0.9774, 0.7949, 0.5796, 0.1793, 0.7949, 0.5796, 0.1793, 0.7949, 0.5796, 0.1793, 0.7949, 0.5796, 0.1793, 0.4651, 0.3472, 0.8143, 0.4651, 0.3472, 0.8143, 0.4651, 0.3472, 0.8143, 0.4651, 0.3472, 0.8143, 0.3036, 0.9365, 0.1752, 0.3036, 0.9365, 0.1752, 0.3036, 0.9365, 0.1752, 0.3036, 0.9365, 0.1752, 0.1776, 0.556, 0.812, 0.1776, 0.556, 0.812, 0.1776, 0.556, 0.812, 0.1776, 0.556, 0.812, 0.2608, 0.8088, 0.5271, 0.2608, 0.8088, 0.5271, 0.2608, 0.8088, 0.5271, 0.2608, 0.8088, 0.5271, 0.06326, 0.2059, 0.9765, 0.06326, 0.2059, 0.9765, 0.06326, 0.2059, 0.9765, 0.2608, -0.8088, -0.5271, 0.2608, -0.8088, -0.5271, 0.2608, -0.8088, -0.5271, 0.2608, -0.8088, -0.5271, 0.06326, -0.2059, -0.9765, 0.06326, -0.2059, -0.9765, 0.06326, -0.2059, -0.9765, 0.3036, -0.9365, -0.1752, 0.3036, -0.9365, -0.1752, 0.3036, -0.9365, -0.1752, 0.3036, -0.9365, -0.1752, 0.1776, -0.556, -0.812, 0.1776, -0.556, -0.812, 0.1776, -0.556, -0.812, 0.1776, -0.556, -0.812, 0.6828, -0.5022, -0.5306, 0.6828, -0.5022, -0.5306, 0.6828, -0.5022, -0.5306, 0.6828, -0.5022, -0.5306, 0.1656, -0.1315, -0.9774, 0.1656, -0.1315, -0.9774, 0.1656, -0.1315, -0.9774, 0.7949, -0.5796, -0.1793, 0.7949, -0.5796, -0.1793, 0.7949, -0.5796, -0.1793, 0.7949, -0.5796, -0.1793, 0.4651, -0.3472, -0.8143, 0.4651, -0.3472, -0.8143, 0.4651, -0.3472, -0.8143, 0.4651, -0.3472, -0.8143, 0.9826, -0.00212, -0.1859, 0.9826, -0.00212, -0.1859, 0.9826, -0.00212, -0.1859, 0.9826, -0.00212, -0.1859, 0.5749, -0.009334, -0.8182, 0.5749, -0.009334, -0.8182, 0.5749, -0.009334, -0.8182, 0.5749, -0.009334, -0.8182, 0.844, -0.006118, -0.5363, 0.844, -0.006118, -0.5363, 0.844, -0.006118, -0.5363, 0.844, -0.006118, -0.5363, 0.2047, -0.01116, -0.9788, 0.2047, -0.01116, -0.9788, 0.2047, -0.01116, -0.9788, 0.4651, 0.3285, -0.822, 0.4651, 0.3285, -0.822, 0.4651, 0.3285, -0.822, 0.4651, 0.3285, -0.822, 0.6828, 0.4899, -0.542, 0.6828, 0.4899, -0.542, 0.6828, 0.4899, -0.542, 0.6828, 0.4899, -0.542, 0.1656, 0.1092, -0.9801, 0.1656, 0.1092, -0.9801, 0.1656, 0.1092, -0.9801, 0.7949, 0.5754, -0.1925, 0.7949, 0.5754, -0.1925, 0.7949, 0.5754, -0.1925, 0.7949, 0.5754, -0.1925, 0.2608, 0.7965, -0.5455, 0.2608, 0.7965, -0.5455, 0.2608, 0.7965, -0.5455, 0.2608, 0.7965, -0.5455, 0.06327, 0.1835, -0.981, 0.06327, 0.1835, -0.981, 0.06327, 0.1835, -0.981, 0.3036, 0.9323, -0.1965, 0.3036, 0.9323, -0.1965, 0.3036, 0.9323, -0.1965, 0.3036, 0.9323, -0.1965, 0.1776, 0.5374, -0.8244, 0.1776, 0.5374, -0.8244, 0.1776, 0.5374, -0.8244, 0.1776, 0.5374, -0.8244, -0.06327, 0.1835, -0.981, -0.06327, 0.1835, -0.981, -0.06327, 0.1835, -0.981, -0.3036, 0.9323, -0.1965, -0.3036, 0.9323, -0.1965, -0.3036, 0.9323, -0.1965, -0.3036, 0.9323, -0.1965, -0.1776, 0.5374, -0.8244, -0.1776, 0.5374, -0.8244, -0.1776, 0.5374, -0.8244, -0.1776, 0.5374, -0.8244, -0.2608, 0.7965, -0.5455, -0.2608, 0.7965, -0.5455, -0.2608, 0.7965, -0.5455, -0.2608, 0.7965, -0.5455, -0.7949, 0.5754, -0.1925, -0.7949, 0.5754, -0.1925, -0.7949, 0.5754, -0.1925, -0.7949, 0.5754, -0.1925, -0.4651, 0.3285, -0.822, -0.4651, 0.3285, -0.822, -0.4651, 0.3285, -0.822, -0.4651, 0.3285, -0.822, -0.6828, 0.4899, -0.542, -0.6828, 0.4899, -0.542, -0.6828, 0.4899, -0.542, -0.6828, 0.4899, -0.542, -0.1656, 0.1092, -0.9801, -0.1656, 0.1092, -0.9801, -0.1656, 0.1092, -0.9801, -0.844, -0.006118, -0.5363, -0.844, -0.006118, -0.5363, -0.844, -0.006118, -0.5363, -0.844, -0.006118, -0.5363, -0.2047, -0.01116, -0.9788, -0.2047, -0.01116, -0.9788, -0.2047, -0.01116, -0.9788, -0.9826, -0.00212, -0.1859, -0.9826, -0.00212, -0.1859, -0.9826, -0.00212, -0.1859, -0.9826, -0.00212, -0.1859, -0.5749, -0.009334, -0.8182, -0.5749, -0.009334, -0.8182, -0.5749, -0.009334, -0.8182, -0.5749, -0.009334, -0.8182, -0.6828, -0.5022, -0.5306, -0.6828, -0.5022, -0.5306, -0.6828, -0.5022, -0.5306, -0.6828, -0.5022, -0.5306, -0.1656, -0.1315, -0.9774, -0.1656, -0.1315, -0.9774, -0.1656, -0.1315, -0.9774, -0.7949, -0.5796, -0.1793, -0.7949, -0.5796, -0.1793, -0.7949, -0.5796, -0.1793, -0.7949, -0.5796, -0.1793, -0.4651, -0.3472, -0.8143, -0.4651, -0.3472, -0.8143, -0.4651, -0.3472, -0.8143, -0.4651, -0.3472, -0.8143, -0.3036, -0.9365, -0.1752, -0.3036, -0.9365, -0.1752, -0.3036, -0.9365, -0.1752, -0.3036, -0.9365, -0.1752, -0.1776, -0.556, -0.812, -0.1776, -0.556, -0.812, -0.1776, -0.556, -0.812, -0.1776, -0.556, -0.812, -0.2608, -0.8088, -0.5271, -0.2608, -0.8088, -0.5271, -0.2608, -0.8088, -0.5271, -0.2608, -0.8088, -0.5271, -0.06327, -0.2059, -0.9765, -0.06327, -0.2059, -0.9765, -0.06327, -0.2059, -0.9765, 0.3855, 0.2701, -0.8823, 0.3855, 0.2701, -0.8823, 0.3855, 0.2701, -0.8823, 0.3855, 0.2701, -0.8823, -0.3855, -0.2901, -0.8759, -0.3855, -0.2901, -0.8759, -0.3855, -0.2901, -0.8759, -0.3855, -0.2901, -0.8759, 0.3855, -0.2901, -0.8759, 0.3855, -0.2901, -0.8759, 0.3855, -0.2901, -0.8759, 0.3855, -0.2901, -0.8759, 0.4765, -0.01003, -0.8791, 0.4765, -0.01003, -0.8791, 0.4765, -0.01003, -0.8791, 0.4765, -0.01003, -0.8791, -0.1473, -0.4632, -0.8739, -0.1473, -0.4632, -0.8739, -0.1473, -0.4632, -0.8739, -0.1473, -0.4632, -0.8739, 0.1473, 0.4432, -0.8843, 0.1473, 0.4432, -0.8843, 0.1473, 0.4432, -0.8843, 0.1473, 0.4432, -0.8843, 0.1473, -0.4632, -0.8739, 0.1473, -0.4632, -0.8739, 0.1473, -0.4632, -0.8739, 0.1473, -0.4632, -0.8739, -0.3855, 0.2701, -0.8823, -0.3855, 0.2701, -0.8823, -0.3855, 0.2701, -0.8823, -0.3855, 0.2701, -0.8823, -0.4765, -0.01003, -0.8791, -0.4765, -0.01003, -0.8791, -0.4765, -0.01003, -0.8791, -0.4765, -0.01003, -0.8791, -0.1473, 0.4432, -0.8843, -0.1473, 0.4432, -0.8843, -0.1473, 0.4432, -0.8843, -0.1473, 0.4432, -0.8843, 0.0, -0.2593, -0.9658, 0.0, -0.2593, -0.9658, 0.0, -0.2593, -0.9658, 0.0, -0.2593, -0.9658, 0.0, -0.8663, -0.4996, 0.0, -0.8663, -0.4996, 0.0, -0.8663, -0.4996, 0.0, -0.8663, -0.4996, 0.0, -0.9658, 0.2593, 0.0, -0.9658, 0.2593, 0.0, -0.9658, 0.2593, 0.0, -0.9658, 0.2593, 0.0, -0.4996, 0.8663, 0.0, -0.4996, 0.8663, 0.0, -0.4996, 0.8663, 0.0, -0.4996, 0.8663, 0.0, 0.2593, 0.9658, 0.0, 0.2593, 0.9658, 0.0, 0.2593, 0.9658, 0.0, 0.2593, 0.9658, 0.0, 0.8663, 0.4996, 0.0, 0.8663, 0.4996, 0.0, 0.8663, 0.4996, 0.0, 0.8663, 0.4996, 1.0, 7.923e-08, 1.191e-07, 1.0, 7.923e-08, 1.191e-07, 1.0, 7.923e-08, 1.191e-07, 1.0, 7.923e-08, 1.191e-07, 1.0, 7.923e-08, 1.191e-07, 1.0, 7.923e-08, 1.191e-07, 1.0, 7.923e-08, 1.191e-07, 1.0, 7.923e-08, 1.191e-07, 0.0, 0.9658, -0.2593, 0.0, 0.9658, -0.2593, 0.0, 0.9658, -0.2593, 0.0, 0.9658, -0.2593, 0.0, 0.4996, -0.8663, 0.0, 0.4996, -0.8663, 0.0, 0.4996, -0.8663, 0.0, 0.4996, -0.8663, -1.0, -5.682e-08, -1.19e-07, -1.0, -5.682e-08, -1.19e-07, -1.0, -5.682e-08, -1.19e-07, -1.0, -5.682e-08, -1.19e-07, -1.0, -5.682e-08, -1.19e-07, -1.0, -5.682e-08, -1.19e-07, -1.0, -5.682e-08, -1.19e-07, -1.0, -5.682e-08, -1.19e-07])] * 3)])

# ---- objects
ob_surfsphere = bpy.data.objects.new('SurfSphere', me_surfsphere)

# ---- transforms, parenting, visibility, modifiers, constraints
ob_surfsphere.location = (2.235e-08, -3.725e-09, 0.0)
ob_surfsphere.rotation_euler = (2.664, -1.021e-16, 1.271)

# ---- collection membership
col_lamp.objects.link(ob_surfsphere)

# ---- scene / render settings (as saved in the file)
scene.frame_start = 1; scene.frame_end = 250; scene.frame_set(1)
scene.render.engine = 'BLENDER_EEVEE_NEXT'
scene.cycles.sampling_pattern = 'TABULATED_SOBOL'
scene.view_settings.view_transform = 'Filmic'
bpy.context.view_layer.update()

# ---- added for rendering (the .blend has no active camera and no usable light): camera, sun
cam_auto = bpy.data.cameras.new('AutoCamera')
cam_auto.lens = 50.0
cam_auto.sensor_width = 36.0
cam_auto.clip_end = 1000.0
ob_auto_camera = bpy.data.objects.new('AutoCamera', cam_auto)
scene.collection.objects.link(ob_auto_camera)
ob_auto_camera.location = (0.698067, -0.80032, 0.67345)
ob_auto_camera.rotation_euler = (1.09748, -7.21219e-08, 0.694738)
scene.camera = ob_auto_camera
light_auto_sun = bpy.data.lights.new('AutoSun', 'SUN')
light_auto_sun.energy = 3.0
light_auto_sun.angle = 0.0523599
ob_auto_sun = bpy.data.objects.new('AutoSun', light_auto_sun)
scene.collection.objects.link(ob_auto_sun)
ob_auto_sun.rotation_euler = (0.872665, 0.174533, 0.523599)
bpy.context.view_layer.update()
